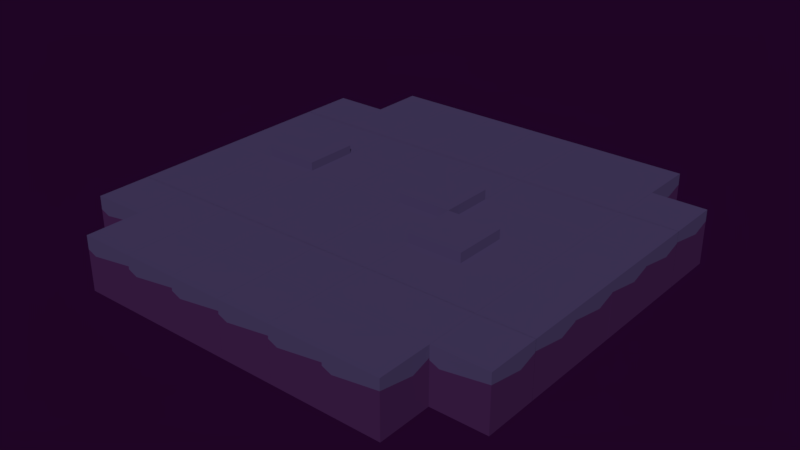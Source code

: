 # Source: base02.blend  (saved by Blender 2.79.0; exported with 4.5.12 LTS)
import bpy
from mathutils import Matrix  # noqa: F401  (used for matrix-valued properties, if any)

bpy.ops.wm.read_factory_settings(use_empty=True)
scene = bpy.context.scene
scene.name = 'Scene'

# ---- collections
col_collection_1 = bpy.data.collections.new('Collection 1'); scene.collection.children.link(col_collection_1)

# ---- materials (node trees are filled in below, after node groups)
mat_material_004 = bpy.data.materials.new('Material.004')
mat_material_004.alpha_threshold = 0.0
mat_material_004.use_transparent_shadow = False
mat_material_004.diffuse_color = (0.06742, 0.04818, 0.1282, 1.0)
mat_material_004.roughness = 0.5
mat_material_010 = bpy.data.materials.new('Material.010')
mat_material_010.alpha_threshold = 0.0
mat_material_010.use_transparent_shadow = False
mat_material_010.diffuse_color = (0.05397, 0.01536, 0.07323, 1.0)
mat_material_010.roughness = 0.5

# ---- material node trees

# ---- world
world_world_001 = bpy.data.worlds.new('World.001'); scene.world = world_world_001
world_world_001.color = (0.0134, 0.001575, 0.01811)
world_world_001.use_sun_shadow = False
world_world_001.sun_shadow_jitter_overblur = 0.0
world_world_001.cycles.sampling_method = 'MANUAL'
world_world_001.light_settings.ao_factor = 0.4154
world_world_001.light_settings.distance = 0.4

# ---- meshes
me_cube_081 = bpy.data.meshes.new('Cube.081')
me_cube_081.from_pydata([(-1.0, -1.0, -1.0), (-1.0, -1.0, 1.0), (-1.0, 1.0, -1.0), (-1.0, 1.0, 1.0), (1.0, -1.0, -1.0), (1.0, -1.0, 1.0), (1.0, 1.0, -1.0), (1.0, 1.0, 1.0), (-1.0, -1.0, 0.5037), (-1.0, 1.0, 0.5037), (1.0, 1.0, 0.5806), (1.0, -1.0, 0.6063), (-0.687, 1.0, -1.0), (-0.687, 1.0, 1.0), (-0.687, -1.0, -1.0), (-0.687, -1.0, 1.0), (-0.6679, -1.0, 0.3584), (-0.687, 1.0, 0.5037), (-1.0, 0.3288, -1.0), (-1.0, 0.3288, 1.0), (1.0, 0.3288, -1.0), (1.0, 0.3288, 1.0), (1.0, 0.3288, 0.3669), (-1.0, 0.3288, 0.5037), (-0.687, 0.3288, 1.0), (-0.687, 0.3288, -1.0)], [], [(23, 19, 3, 9), (17, 13, 7, 10), (22, 21, 5, 11), (16, 15, 1, 8), (25, 20, 4, 14), (24, 19, 1, 15), (14, 16, 8, 0), (20, 22, 11, 4), (12, 17, 10, 6), (18, 23, 9, 2), (2, 9, 17, 12), (4, 11, 16, 14), (21, 24, 15, 5), (18, 25, 14, 0), (11, 5, 15, 16), (9, 3, 13, 17), (2, 12, 25, 18), (7, 13, 24, 21), (0, 8, 23, 18), (6, 10, 22, 20), (13, 3, 19, 24), (12, 6, 20, 25), (10, 7, 21, 22), (8, 1, 19, 23)])
me_cube_081.polygons.foreach_set('material_index', [1, 1, 0, 0, 1, 0, 1, 1, 1, 1, 1, 1, 0, 1, 0, 1, 1, 0, 1, 1, 0, 1, 0, 1])
me_cube_081.materials.append(mat_material_004)
me_cube_081.materials.append(mat_material_010)
me_cube_081.use_remesh_preserve_volume = False
me_cube_081.use_remesh_preserve_attributes = False
me_cube_081.use_mirror_vertex_groups = False
me_cube_081.update()
me_cube_080 = bpy.data.meshes.new('Cube.080')
me_cube_080.from_pydata([(-1.0, -1.0, -1.0), (-1.0, -1.0, 1.0), (-1.0, 1.0, -1.0), (-1.0, 1.0, 1.0), (1.0, -1.0, -1.0), (1.0, -1.0, 1.0), (1.0, 1.0, -1.0), (1.0, 1.0, 1.0), (-1.0, -1.0, 0.5037), (-1.0, 1.0, 0.5037), (1.0, 1.0, 0.5806), (1.0, -1.0, 0.6063), (-0.687, 1.0, -1.0), (-0.687, 1.0, 1.0), (-0.687, -1.0, -1.0), (-0.687, -1.0, 1.0), (-0.6679, -1.0, 0.3584), (-0.687, 1.0, 0.5037), (-1.0, 0.3288, -1.0), (-1.0, 0.3288, 1.0), (1.0, 0.3288, -1.0), (1.0, 0.3288, 1.0), (1.0, 0.3288, 0.3669), (-1.0, 0.3288, 0.5037), (-0.687, 0.3288, 1.0), (-0.687, 0.3288, -1.0)], [], [(23, 19, 3, 9), (17, 13, 7, 10), (22, 21, 5, 11), (16, 15, 1, 8), (25, 20, 4, 14), (24, 19, 1, 15), (14, 16, 8, 0), (20, 22, 11, 4), (12, 17, 10, 6), (18, 23, 9, 2), (2, 9, 17, 12), (4, 11, 16, 14), (21, 24, 15, 5), (18, 25, 14, 0), (11, 5, 15, 16), (9, 3, 13, 17), (2, 12, 25, 18), (7, 13, 24, 21), (0, 8, 23, 18), (6, 10, 22, 20), (13, 3, 19, 24), (12, 6, 20, 25), (10, 7, 21, 22), (8, 1, 19, 23)])
me_cube_080.polygons.foreach_set('material_index', [1, 1, 0, 0, 1, 0, 1, 1, 1, 1, 1, 1, 0, 1, 0, 1, 1, 0, 1, 1, 0, 1, 0, 1])
me_cube_080.materials.append(mat_material_004)
me_cube_080.materials.append(mat_material_010)
me_cube_080.use_remesh_preserve_volume = False
me_cube_080.use_remesh_preserve_attributes = False
me_cube_080.use_mirror_vertex_groups = False
me_cube_080.update()
me_cube_079 = bpy.data.meshes.new('Cube.079')
me_cube_079.from_pydata([(-1.0, -1.0, -1.0), (-1.0, -1.0, 1.0), (-1.0, 1.0, -1.0), (-1.0, 1.0, 1.0), (1.0, -1.0, -1.0), (1.0, -1.0, 1.0), (1.0, 1.0, -1.0), (1.0, 1.0, 1.0), (-1.0, -1.0, 0.5037), (-1.0, 1.0, 0.5037), (1.0, 1.0, 0.5806), (1.0, -1.0, 0.6063), (-0.687, 1.0, -1.0), (-0.687, 1.0, 1.0), (-0.687, -1.0, -1.0), (-0.687, -1.0, 1.0), (-0.6679, -1.0, 0.3584), (-0.687, 1.0, 0.5037), (-1.0, 0.3288, -1.0), (-1.0, 0.3288, 1.0), (1.0, 0.3288, -1.0), (1.0, 0.3288, 1.0), (1.0, 0.3288, 0.3669), (-1.0, 0.3288, 0.5037), (-0.687, 0.3288, 1.0), (-0.687, 0.3288, -1.0)], [], [(23, 19, 3, 9), (17, 13, 7, 10), (22, 21, 5, 11), (16, 15, 1, 8), (25, 20, 4, 14), (24, 19, 1, 15), (14, 16, 8, 0), (20, 22, 11, 4), (12, 17, 10, 6), (18, 23, 9, 2), (2, 9, 17, 12), (4, 11, 16, 14), (21, 24, 15, 5), (18, 25, 14, 0), (11, 5, 15, 16), (9, 3, 13, 17), (2, 12, 25, 18), (7, 13, 24, 21), (0, 8, 23, 18), (6, 10, 22, 20), (13, 3, 19, 24), (12, 6, 20, 25), (10, 7, 21, 22), (8, 1, 19, 23)])
me_cube_079.polygons.foreach_set('material_index', [1, 1, 0, 0, 1, 0, 1, 1, 1, 1, 1, 1, 0, 1, 0, 1, 1, 0, 1, 1, 0, 1, 0, 1])
me_cube_079.materials.append(mat_material_004)
me_cube_079.materials.append(mat_material_010)
me_cube_079.use_remesh_preserve_volume = False
me_cube_079.use_remesh_preserve_attributes = False
me_cube_079.use_mirror_vertex_groups = False
me_cube_079.update()
me_cube_078 = bpy.data.meshes.new('Cube.078')
me_cube_078.from_pydata([(-1.0, -1.0, -1.0), (-1.0, -1.0, 1.0), (-1.0, 1.0, -1.0), (-1.0, 1.0, 1.0), (1.0, -1.0, -1.0), (1.0, -1.0, 1.0), (1.0, 1.0, -1.0), (1.0, 1.0, 1.0), (-1.0, -1.0, 0.5037), (-1.0, 1.0, 0.5037), (1.0, 1.0, 0.5806), (1.0, -1.0, 0.6063), (-0.687, 1.0, -1.0), (-0.687, 1.0, 1.0), (-0.687, -1.0, -1.0), (-0.687, -1.0, 1.0), (-0.6679, -1.0, 0.3584), (-0.687, 1.0, 0.5037), (-1.0, 0.3288, -1.0), (-1.0, 0.3288, 1.0), (1.0, 0.3288, -1.0), (1.0, 0.3288, 1.0), (1.0, 0.3288, 0.3669), (-1.0, 0.3288, 0.5037), (-0.687, 0.3288, 1.0), (-0.687, 0.3288, -1.0)], [], [(23, 19, 3, 9), (17, 13, 7, 10), (22, 21, 5, 11), (16, 15, 1, 8), (25, 20, 4, 14), (24, 19, 1, 15), (14, 16, 8, 0), (20, 22, 11, 4), (12, 17, 10, 6), (18, 23, 9, 2), (2, 9, 17, 12), (4, 11, 16, 14), (21, 24, 15, 5), (18, 25, 14, 0), (11, 5, 15, 16), (9, 3, 13, 17), (2, 12, 25, 18), (7, 13, 24, 21), (0, 8, 23, 18), (6, 10, 22, 20), (13, 3, 19, 24), (12, 6, 20, 25), (10, 7, 21, 22), (8, 1, 19, 23)])
me_cube_078.polygons.foreach_set('material_index', [1, 1, 0, 0, 1, 0, 1, 1, 1, 1, 1, 1, 0, 1, 0, 1, 1, 0, 1, 1, 0, 1, 0, 1])
me_cube_078.materials.append(mat_material_004)
me_cube_078.materials.append(mat_material_010)
me_cube_078.use_remesh_preserve_volume = False
me_cube_078.use_remesh_preserve_attributes = False
me_cube_078.use_mirror_vertex_groups = False
me_cube_078.update()
me_cube_077 = bpy.data.meshes.new('Cube.077')
me_cube_077.from_pydata([(-1.0, -1.0, -1.0), (-1.0, -1.0, 1.0), (-1.0, 1.0, -1.0), (-1.0, 1.0, 1.0), (1.0, -1.0, -1.0), (1.0, -1.0, 1.0), (1.0, 1.0, -1.0), (1.0, 1.0, 1.0), (-1.0, -1.0, 0.5037), (-1.0, 1.0, 0.5037), (1.0, 1.0, 0.5806), (1.0, -1.0, 0.6063), (-0.687, 1.0, -1.0), (-0.687, 1.0, 1.0), (-0.687, -1.0, -1.0), (-0.687, -1.0, 1.0), (-0.6679, -1.0, 0.3584), (-0.687, 1.0, 0.5037), (-1.0, 0.3288, -1.0), (-1.0, 0.3288, 1.0), (1.0, 0.3288, -1.0), (1.0, 0.3288, 1.0), (1.0, 0.3288, 0.3669), (-1.0, 0.3288, 0.5037), (-0.687, 0.3288, 1.0), (-0.687, 0.3288, -1.0)], [], [(23, 19, 3, 9), (17, 13, 7, 10), (22, 21, 5, 11), (16, 15, 1, 8), (25, 20, 4, 14), (24, 19, 1, 15), (14, 16, 8, 0), (20, 22, 11, 4), (12, 17, 10, 6), (18, 23, 9, 2), (2, 9, 17, 12), (4, 11, 16, 14), (21, 24, 15, 5), (18, 25, 14, 0), (11, 5, 15, 16), (9, 3, 13, 17), (2, 12, 25, 18), (7, 13, 24, 21), (0, 8, 23, 18), (6, 10, 22, 20), (13, 3, 19, 24), (12, 6, 20, 25), (10, 7, 21, 22), (8, 1, 19, 23)])
me_cube_077.polygons.foreach_set('material_index', [1, 1, 0, 0, 1, 0, 1, 1, 1, 1, 1, 1, 0, 1, 0, 1, 1, 0, 1, 1, 0, 1, 0, 1])
me_cube_077.materials.append(mat_material_004)
me_cube_077.materials.append(mat_material_010)
me_cube_077.use_remesh_preserve_volume = False
me_cube_077.use_remesh_preserve_attributes = False
me_cube_077.use_mirror_vertex_groups = False
me_cube_077.update()
me_cube_076 = bpy.data.meshes.new('Cube.076')
me_cube_076.from_pydata([(-1.0, -1.0, -1.0), (-1.0, -1.0, 1.0), (-1.0, 1.0, -1.0), (-1.0, 1.0, 1.0), (1.0, -1.0, -1.0), (1.0, -1.0, 1.0), (1.0, 1.0, -1.0), (1.0, 1.0, 1.0), (-1.0, -1.0, 0.5037), (-1.0, 1.0, 0.5037), (1.0, 1.0, 0.5806), (1.0, -1.0, 0.6063), (-0.687, 1.0, -1.0), (-0.687, 1.0, 1.0), (-0.687, -1.0, -1.0), (-0.687, -1.0, 1.0), (-0.6679, -1.0, 0.3584), (-0.687, 1.0, 0.5037), (-1.0, 0.3288, -1.0), (-1.0, 0.3288, 1.0), (1.0, 0.3288, -1.0), (1.0, 0.3288, 1.0), (1.0, 0.3288, 0.3669), (-1.0, 0.3288, 0.5037), (-0.687, 0.3288, 1.0), (-0.687, 0.3288, -1.0)], [], [(23, 19, 3, 9), (17, 13, 7, 10), (22, 21, 5, 11), (16, 15, 1, 8), (25, 20, 4, 14), (24, 19, 1, 15), (14, 16, 8, 0), (20, 22, 11, 4), (12, 17, 10, 6), (18, 23, 9, 2), (2, 9, 17, 12), (4, 11, 16, 14), (21, 24, 15, 5), (18, 25, 14, 0), (11, 5, 15, 16), (9, 3, 13, 17), (2, 12, 25, 18), (7, 13, 24, 21), (0, 8, 23, 18), (6, 10, 22, 20), (13, 3, 19, 24), (12, 6, 20, 25), (10, 7, 21, 22), (8, 1, 19, 23)])
me_cube_076.polygons.foreach_set('material_index', [1, 1, 0, 0, 1, 0, 1, 1, 1, 1, 1, 1, 0, 1, 0, 1, 1, 0, 1, 1, 0, 1, 0, 1])
me_cube_076.materials.append(mat_material_004)
me_cube_076.materials.append(mat_material_010)
me_cube_076.use_remesh_preserve_volume = False
me_cube_076.use_remesh_preserve_attributes = False
me_cube_076.use_mirror_vertex_groups = False
me_cube_076.update()
me_cube_075 = bpy.data.meshes.new('Cube.075')
me_cube_075.from_pydata([(-1.0, -1.0, -1.0), (-1.0, -1.0, 1.0), (-1.0, 1.0, -1.0), (-1.0, 1.0, 1.0), (1.0, -1.0, -1.0), (1.0, -1.0, 1.0), (1.0, 1.0, -1.0), (1.0, 1.0, 1.0), (-1.0, -1.0, 0.5037), (-1.0, 1.0, 0.5037), (1.0, 1.0, 0.5806), (1.0, -1.0, 0.6063), (-0.687, 1.0, -1.0), (-0.687, 1.0, 1.0), (-0.687, -1.0, -1.0), (-0.687, -1.0, 1.0), (-0.6679, -1.0, 0.3584), (-0.687, 1.0, 0.5037), (-1.0, 0.3288, -1.0), (-1.0, 0.3288, 1.0), (1.0, 0.3288, -1.0), (1.0, 0.3288, 1.0), (1.0, 0.3288, 0.3669), (-1.0, 0.3288, 0.5037), (-0.687, 0.3288, 1.0), (-0.687, 0.3288, -1.0)], [], [(23, 19, 3, 9), (17, 13, 7, 10), (22, 21, 5, 11), (16, 15, 1, 8), (25, 20, 4, 14), (24, 19, 1, 15), (14, 16, 8, 0), (20, 22, 11, 4), (12, 17, 10, 6), (18, 23, 9, 2), (2, 9, 17, 12), (4, 11, 16, 14), (21, 24, 15, 5), (18, 25, 14, 0), (11, 5, 15, 16), (9, 3, 13, 17), (2, 12, 25, 18), (7, 13, 24, 21), (0, 8, 23, 18), (6, 10, 22, 20), (13, 3, 19, 24), (12, 6, 20, 25), (10, 7, 21, 22), (8, 1, 19, 23)])
me_cube_075.polygons.foreach_set('material_index', [1, 1, 0, 0, 1, 0, 1, 1, 1, 1, 1, 1, 0, 1, 0, 1, 1, 0, 1, 1, 0, 1, 0, 1])
me_cube_075.materials.append(mat_material_004)
me_cube_075.materials.append(mat_material_010)
me_cube_075.use_remesh_preserve_volume = False
me_cube_075.use_remesh_preserve_attributes = False
me_cube_075.use_mirror_vertex_groups = False
me_cube_075.update()
me_cube_074 = bpy.data.meshes.new('Cube.074')
me_cube_074.from_pydata([(-1.0, -1.0, -1.0), (-1.0, -1.0, 1.0), (-1.0, 1.0, -1.0), (-1.0, 1.0, 1.0), (1.0, -1.0, -1.0), (1.0, -1.0, 1.0), (1.0, 1.0, -1.0), (1.0, 1.0, 1.0), (-1.0, -1.0, 0.5037), (-1.0, 1.0, 0.5037), (1.0, 1.0, 0.5806), (1.0, -1.0, 0.6063), (-0.687, 1.0, -1.0), (-0.687, 1.0, 1.0), (-0.687, -1.0, -1.0), (-0.687, -1.0, 1.0), (-0.6679, -1.0, 0.3584), (-0.687, 1.0, 0.5037), (-1.0, 0.3288, -1.0), (-1.0, 0.3288, 1.0), (1.0, 0.3288, -1.0), (1.0, 0.3288, 1.0), (1.0, 0.3288, 0.3669), (-1.0, 0.3288, 0.5037), (-0.687, 0.3288, 1.0), (-0.687, 0.3288, -1.0)], [], [(23, 19, 3, 9), (17, 13, 7, 10), (22, 21, 5, 11), (16, 15, 1, 8), (25, 20, 4, 14), (24, 19, 1, 15), (14, 16, 8, 0), (20, 22, 11, 4), (12, 17, 10, 6), (18, 23, 9, 2), (2, 9, 17, 12), (4, 11, 16, 14), (21, 24, 15, 5), (18, 25, 14, 0), (11, 5, 15, 16), (9, 3, 13, 17), (2, 12, 25, 18), (7, 13, 24, 21), (0, 8, 23, 18), (6, 10, 22, 20), (13, 3, 19, 24), (12, 6, 20, 25), (10, 7, 21, 22), (8, 1, 19, 23)])
me_cube_074.polygons.foreach_set('material_index', [1, 1, 0, 0, 1, 0, 1, 1, 1, 1, 1, 1, 0, 1, 0, 1, 1, 0, 1, 1, 0, 1, 0, 1])
me_cube_074.materials.append(mat_material_004)
me_cube_074.materials.append(mat_material_010)
me_cube_074.use_remesh_preserve_volume = False
me_cube_074.use_remesh_preserve_attributes = False
me_cube_074.use_mirror_vertex_groups = False
me_cube_074.update()
me_cube_073 = bpy.data.meshes.new('Cube.073')
me_cube_073.from_pydata([(-1.0, -1.0, -1.0), (-1.0, -1.0, 1.0), (-1.0, 1.0, -1.0), (-1.0, 1.0, 1.0), (1.0, -1.0, -1.0), (1.0, -1.0, 1.0), (1.0, 1.0, -1.0), (1.0, 1.0, 1.0), (-1.0, -1.0, 0.5037), (-1.0, 1.0, 0.5037), (1.0, 1.0, 0.5806), (1.0, -1.0, 0.6063), (-0.687, 1.0, -1.0), (-0.687, 1.0, 1.0), (-0.687, -1.0, -1.0), (-0.687, -1.0, 1.0), (-0.6679, -1.0, 0.3584), (-0.687, 1.0, 0.5037), (-1.0, 0.3288, -1.0), (-1.0, 0.3288, 1.0), (1.0, 0.3288, -1.0), (1.0, 0.3288, 1.0), (1.0, 0.3288, 0.3669), (-1.0, 0.3288, 0.5037), (-0.687, 0.3288, 1.0), (-0.687, 0.3288, -1.0)], [], [(23, 19, 3, 9), (17, 13, 7, 10), (22, 21, 5, 11), (16, 15, 1, 8), (25, 20, 4, 14), (24, 19, 1, 15), (14, 16, 8, 0), (20, 22, 11, 4), (12, 17, 10, 6), (18, 23, 9, 2), (2, 9, 17, 12), (4, 11, 16, 14), (21, 24, 15, 5), (18, 25, 14, 0), (11, 5, 15, 16), (9, 3, 13, 17), (2, 12, 25, 18), (7, 13, 24, 21), (0, 8, 23, 18), (6, 10, 22, 20), (13, 3, 19, 24), (12, 6, 20, 25), (10, 7, 21, 22), (8, 1, 19, 23)])
me_cube_073.polygons.foreach_set('material_index', [1, 1, 0, 0, 1, 0, 1, 1, 1, 1, 1, 1, 0, 1, 0, 1, 1, 0, 1, 1, 0, 1, 0, 1])
me_cube_073.materials.append(mat_material_004)
me_cube_073.materials.append(mat_material_010)
me_cube_073.use_remesh_preserve_volume = False
me_cube_073.use_remesh_preserve_attributes = False
me_cube_073.use_mirror_vertex_groups = False
me_cube_073.update()
me_cube_072 = bpy.data.meshes.new('Cube.072')
me_cube_072.from_pydata([(-1.0, -1.0, -1.0), (-1.0, -1.0, 1.0), (-1.0, 1.0, -1.0), (-1.0, 1.0, 1.0), (1.0, -1.0, -1.0), (1.0, -1.0, 1.0), (1.0, 1.0, -1.0), (1.0, 1.0, 1.0), (-1.0, -1.0, 0.5037), (-1.0, 1.0, 0.5037), (1.0, 1.0, 0.5806), (1.0, -1.0, 0.6063), (-0.687, 1.0, -1.0), (-0.687, 1.0, 1.0), (-0.687, -1.0, -1.0), (-0.687, -1.0, 1.0), (-0.6679, -1.0, 0.3584), (-0.687, 1.0, 0.5037), (-1.0, 0.3288, -1.0), (-1.0, 0.3288, 1.0), (1.0, 0.3288, -1.0), (1.0, 0.3288, 1.0), (1.0, 0.3288, 0.3669), (-1.0, 0.3288, 0.5037), (-0.687, 0.3288, 1.0), (-0.687, 0.3288, -1.0)], [], [(23, 19, 3, 9), (17, 13, 7, 10), (22, 21, 5, 11), (16, 15, 1, 8), (25, 20, 4, 14), (24, 19, 1, 15), (14, 16, 8, 0), (20, 22, 11, 4), (12, 17, 10, 6), (18, 23, 9, 2), (2, 9, 17, 12), (4, 11, 16, 14), (21, 24, 15, 5), (18, 25, 14, 0), (11, 5, 15, 16), (9, 3, 13, 17), (2, 12, 25, 18), (7, 13, 24, 21), (0, 8, 23, 18), (6, 10, 22, 20), (13, 3, 19, 24), (12, 6, 20, 25), (10, 7, 21, 22), (8, 1, 19, 23)])
me_cube_072.polygons.foreach_set('material_index', [1, 1, 0, 0, 1, 0, 1, 1, 1, 1, 1, 1, 0, 1, 0, 1, 1, 0, 1, 1, 0, 1, 0, 1])
me_cube_072.materials.append(mat_material_004)
me_cube_072.materials.append(mat_material_010)
me_cube_072.use_remesh_preserve_volume = False
me_cube_072.use_remesh_preserve_attributes = False
me_cube_072.use_mirror_vertex_groups = False
me_cube_072.update()
me_cube_071 = bpy.data.meshes.new('Cube.071')
me_cube_071.from_pydata([(-1.0, -1.0, -1.0), (-1.0, -1.0, 1.0), (-1.0, 1.0, -1.0), (-1.0, 1.0, 1.0), (1.0, -1.0, -1.0), (1.0, -1.0, 1.0), (1.0, 1.0, -1.0), (1.0, 1.0, 1.0), (-1.0, -1.0, 0.5037), (-1.0, 1.0, 0.5037), (1.0, 1.0, 0.5806), (1.0, -1.0, 0.6063), (-0.687, 1.0, -1.0), (-0.687, 1.0, 1.0), (-0.687, -1.0, -1.0), (-0.687, -1.0, 1.0), (-0.6679, -1.0, 0.3584), (-0.687, 1.0, 0.5037), (-1.0, 0.3288, -1.0), (-1.0, 0.3288, 1.0), (1.0, 0.3288, -1.0), (1.0, 0.3288, 1.0), (1.0, 0.3288, 0.3669), (-1.0, 0.3288, 0.5037), (-0.687, 0.3288, 1.0), (-0.687, 0.3288, -1.0)], [], [(23, 19, 3, 9), (17, 13, 7, 10), (22, 21, 5, 11), (16, 15, 1, 8), (25, 20, 4, 14), (24, 19, 1, 15), (14, 16, 8, 0), (20, 22, 11, 4), (12, 17, 10, 6), (18, 23, 9, 2), (2, 9, 17, 12), (4, 11, 16, 14), (21, 24, 15, 5), (18, 25, 14, 0), (11, 5, 15, 16), (9, 3, 13, 17), (2, 12, 25, 18), (7, 13, 24, 21), (0, 8, 23, 18), (6, 10, 22, 20), (13, 3, 19, 24), (12, 6, 20, 25), (10, 7, 21, 22), (8, 1, 19, 23)])
me_cube_071.polygons.foreach_set('material_index', [1, 1, 0, 0, 1, 0, 1, 1, 1, 1, 1, 1, 0, 1, 0, 1, 1, 0, 1, 1, 0, 1, 0, 1])
me_cube_071.materials.append(mat_material_004)
me_cube_071.materials.append(mat_material_010)
me_cube_071.use_remesh_preserve_volume = False
me_cube_071.use_remesh_preserve_attributes = False
me_cube_071.use_mirror_vertex_groups = False
me_cube_071.update()
me_cube_070 = bpy.data.meshes.new('Cube.070')
me_cube_070.from_pydata([(-1.0, -1.0, -1.0), (-1.0, -1.0, 1.0), (-1.0, 1.0, -1.0), (-1.0, 1.0, 1.0), (1.0, -1.0, -1.0), (1.0, -1.0, 1.0), (1.0, 1.0, -1.0), (1.0, 1.0, 1.0), (-1.0, -1.0, 0.5037), (-1.0, 1.0, 0.5037), (1.0, 1.0, 0.5806), (1.0, -1.0, 0.6063), (-0.687, 1.0, -1.0), (-0.687, 1.0, 1.0), (-0.687, -1.0, -1.0), (-0.687, -1.0, 1.0), (-0.6679, -1.0, 0.3584), (-0.687, 1.0, 0.5037), (-1.0, 0.3288, -1.0), (-1.0, 0.3288, 1.0), (1.0, 0.3288, -1.0), (1.0, 0.3288, 1.0), (1.0, 0.3288, 0.3669), (-1.0, 0.3288, 0.5037), (-0.687, 0.3288, 1.0), (-0.687, 0.3288, -1.0)], [], [(23, 19, 3, 9), (17, 13, 7, 10), (22, 21, 5, 11), (16, 15, 1, 8), (25, 20, 4, 14), (24, 19, 1, 15), (14, 16, 8, 0), (20, 22, 11, 4), (12, 17, 10, 6), (18, 23, 9, 2), (2, 9, 17, 12), (4, 11, 16, 14), (21, 24, 15, 5), (18, 25, 14, 0), (11, 5, 15, 16), (9, 3, 13, 17), (2, 12, 25, 18), (7, 13, 24, 21), (0, 8, 23, 18), (6, 10, 22, 20), (13, 3, 19, 24), (12, 6, 20, 25), (10, 7, 21, 22), (8, 1, 19, 23)])
me_cube_070.polygons.foreach_set('material_index', [1, 1, 0, 0, 1, 0, 1, 1, 1, 1, 1, 1, 0, 1, 0, 1, 1, 0, 1, 1, 0, 1, 0, 1])
me_cube_070.materials.append(mat_material_004)
me_cube_070.materials.append(mat_material_010)
me_cube_070.use_remesh_preserve_volume = False
me_cube_070.use_remesh_preserve_attributes = False
me_cube_070.use_mirror_vertex_groups = False
me_cube_070.update()
me_cube_069 = bpy.data.meshes.new('Cube.069')
me_cube_069.from_pydata([(-1.0, -1.0, -1.0), (-1.0, -1.0, 1.0), (-1.0, 1.0, -1.0), (-1.0, 1.0, 1.0), (1.0, -1.0, -1.0), (1.0, -1.0, 1.0), (1.0, 1.0, -1.0), (1.0, 1.0, 1.0), (-1.0, -1.0, 0.5037), (-1.0, 1.0, 0.5037), (1.0, 1.0, 0.5806), (1.0, -1.0, 0.6063), (-0.687, 1.0, -1.0), (-0.687, 1.0, 1.0), (-0.687, -1.0, -1.0), (-0.687, -1.0, 1.0), (-0.6679, -1.0, 0.3584), (-0.687, 1.0, 0.5037), (-1.0, 0.3288, -1.0), (-1.0, 0.3288, 1.0), (1.0, 0.3288, -1.0), (1.0, 0.3288, 1.0), (1.0, 0.3288, 0.3669), (-1.0, 0.3288, 0.5037), (-0.687, 0.3288, 1.0), (-0.687, 0.3288, -1.0)], [], [(23, 19, 3, 9), (17, 13, 7, 10), (22, 21, 5, 11), (16, 15, 1, 8), (25, 20, 4, 14), (24, 19, 1, 15), (14, 16, 8, 0), (20, 22, 11, 4), (12, 17, 10, 6), (18, 23, 9, 2), (2, 9, 17, 12), (4, 11, 16, 14), (21, 24, 15, 5), (18, 25, 14, 0), (11, 5, 15, 16), (9, 3, 13, 17), (2, 12, 25, 18), (7, 13, 24, 21), (0, 8, 23, 18), (6, 10, 22, 20), (13, 3, 19, 24), (12, 6, 20, 25), (10, 7, 21, 22), (8, 1, 19, 23)])
me_cube_069.polygons.foreach_set('material_index', [1, 1, 0, 0, 1, 0, 1, 1, 1, 1, 1, 1, 0, 1, 0, 1, 1, 0, 1, 1, 0, 1, 0, 1])
me_cube_069.materials.append(mat_material_004)
me_cube_069.materials.append(mat_material_010)
me_cube_069.use_remesh_preserve_volume = False
me_cube_069.use_remesh_preserve_attributes = False
me_cube_069.use_mirror_vertex_groups = False
me_cube_069.update()
me_cube_068 = bpy.data.meshes.new('Cube.068')
me_cube_068.from_pydata([(-1.0, -1.0, -1.0), (-1.0, -1.0, 1.0), (-1.0, 1.0, -1.0), (-1.0, 1.0, 1.0), (1.0, -1.0, -1.0), (1.0, -1.0, 1.0), (1.0, 1.0, -1.0), (1.0, 1.0, 1.0), (-1.0, -1.0, 0.5037), (-1.0, 1.0, 0.5037), (1.0, 1.0, 0.5806), (1.0, -1.0, 0.6063), (-0.687, 1.0, -1.0), (-0.687, 1.0, 1.0), (-0.687, -1.0, -1.0), (-0.687, -1.0, 1.0), (-0.6679, -1.0, 0.3584), (-0.687, 1.0, 0.5037), (-1.0, 0.3288, -1.0), (-1.0, 0.3288, 1.0), (1.0, 0.3288, -1.0), (1.0, 0.3288, 1.0), (1.0, 0.3288, 0.3669), (-1.0, 0.3288, 0.5037), (-0.687, 0.3288, 1.0), (-0.687, 0.3288, -1.0)], [], [(23, 19, 3, 9), (17, 13, 7, 10), (22, 21, 5, 11), (16, 15, 1, 8), (25, 20, 4, 14), (24, 19, 1, 15), (14, 16, 8, 0), (20, 22, 11, 4), (12, 17, 10, 6), (18, 23, 9, 2), (2, 9, 17, 12), (4, 11, 16, 14), (21, 24, 15, 5), (18, 25, 14, 0), (11, 5, 15, 16), (9, 3, 13, 17), (2, 12, 25, 18), (7, 13, 24, 21), (0, 8, 23, 18), (6, 10, 22, 20), (13, 3, 19, 24), (12, 6, 20, 25), (10, 7, 21, 22), (8, 1, 19, 23)])
me_cube_068.polygons.foreach_set('material_index', [1, 1, 0, 0, 1, 0, 1, 1, 1, 1, 1, 1, 0, 1, 0, 1, 1, 0, 1, 1, 0, 1, 0, 1])
me_cube_068.materials.append(mat_material_004)
me_cube_068.materials.append(mat_material_010)
me_cube_068.use_remesh_preserve_volume = False
me_cube_068.use_remesh_preserve_attributes = False
me_cube_068.use_mirror_vertex_groups = False
me_cube_068.update()
me_cube_067 = bpy.data.meshes.new('Cube.067')
me_cube_067.from_pydata([(-1.0, -1.0, -1.0), (-1.0, -1.0, 1.0), (-1.0, 1.0, -1.0), (-1.0, 1.0, 1.0), (1.0, -1.0, -1.0), (1.0, -1.0, 1.0), (1.0, 1.0, -1.0), (1.0, 1.0, 1.0), (-1.0, -1.0, 0.5037), (-1.0, 1.0, 0.5037), (1.0, 1.0, 0.5806), (1.0, -1.0, 0.6063), (-0.687, 1.0, -1.0), (-0.687, 1.0, 1.0), (-0.687, -1.0, -1.0), (-0.687, -1.0, 1.0), (-0.6679, -1.0, 0.3584), (-0.687, 1.0, 0.5037), (-1.0, 0.3288, -1.0), (-1.0, 0.3288, 1.0), (1.0, 0.3288, -1.0), (1.0, 0.3288, 1.0), (1.0, 0.3288, 0.3669), (-1.0, 0.3288, 0.5037), (-0.687, 0.3288, 1.0), (-0.687, 0.3288, -1.0)], [], [(23, 19, 3, 9), (17, 13, 7, 10), (22, 21, 5, 11), (16, 15, 1, 8), (25, 20, 4, 14), (24, 19, 1, 15), (14, 16, 8, 0), (20, 22, 11, 4), (12, 17, 10, 6), (18, 23, 9, 2), (2, 9, 17, 12), (4, 11, 16, 14), (21, 24, 15, 5), (18, 25, 14, 0), (11, 5, 15, 16), (9, 3, 13, 17), (2, 12, 25, 18), (7, 13, 24, 21), (0, 8, 23, 18), (6, 10, 22, 20), (13, 3, 19, 24), (12, 6, 20, 25), (10, 7, 21, 22), (8, 1, 19, 23)])
me_cube_067.polygons.foreach_set('material_index', [1, 1, 0, 0, 1, 0, 1, 1, 1, 1, 1, 1, 0, 1, 0, 1, 1, 0, 1, 1, 0, 1, 0, 1])
me_cube_067.materials.append(mat_material_004)
me_cube_067.materials.append(mat_material_010)
me_cube_067.use_remesh_preserve_volume = False
me_cube_067.use_remesh_preserve_attributes = False
me_cube_067.use_mirror_vertex_groups = False
me_cube_067.update()
me_cube_066 = bpy.data.meshes.new('Cube.066')
me_cube_066.from_pydata([(-1.0, -1.0, -1.0), (-1.0, -1.0, 1.0), (-1.0, 1.0, -1.0), (-1.0, 1.0, 1.0), (1.0, -1.0, -1.0), (1.0, -1.0, 1.0), (1.0, 1.0, -1.0), (1.0, 1.0, 1.0), (-1.0, -1.0, 0.5037), (-1.0, 1.0, 0.5037), (1.0, 1.0, 0.5806), (1.0, -1.0, 0.6063), (-0.687, 1.0, -1.0), (-0.687, 1.0, 1.0), (-0.687, -1.0, -1.0), (-0.687, -1.0, 1.0), (-0.6679, -1.0, 0.3584), (-0.687, 1.0, 0.5037), (-1.0, 0.3288, -1.0), (-1.0, 0.3288, 1.0), (1.0, 0.3288, -1.0), (1.0, 0.3288, 1.0), (1.0, 0.3288, 0.3669), (-1.0, 0.3288, 0.5037), (-0.687, 0.3288, 1.0), (-0.687, 0.3288, -1.0)], [], [(23, 19, 3, 9), (17, 13, 7, 10), (22, 21, 5, 11), (16, 15, 1, 8), (25, 20, 4, 14), (24, 19, 1, 15), (14, 16, 8, 0), (20, 22, 11, 4), (12, 17, 10, 6), (18, 23, 9, 2), (2, 9, 17, 12), (4, 11, 16, 14), (21, 24, 15, 5), (18, 25, 14, 0), (11, 5, 15, 16), (9, 3, 13, 17), (2, 12, 25, 18), (7, 13, 24, 21), (0, 8, 23, 18), (6, 10, 22, 20), (13, 3, 19, 24), (12, 6, 20, 25), (10, 7, 21, 22), (8, 1, 19, 23)])
me_cube_066.polygons.foreach_set('material_index', [1, 1, 0, 0, 1, 0, 1, 1, 1, 1, 1, 1, 0, 1, 0, 1, 1, 0, 1, 1, 0, 1, 0, 1])
me_cube_066.materials.append(mat_material_004)
me_cube_066.materials.append(mat_material_010)
me_cube_066.use_remesh_preserve_volume = False
me_cube_066.use_remesh_preserve_attributes = False
me_cube_066.use_mirror_vertex_groups = False
me_cube_066.update()
me_cube_065 = bpy.data.meshes.new('Cube.065')
me_cube_065.from_pydata([(-1.0, -1.0, -1.0), (-1.0, -1.0, 1.0), (-1.0, 1.0, -1.0), (-1.0, 1.0, 1.0), (1.0, -1.0, -1.0), (1.0, -1.0, 1.0), (1.0, 1.0, -1.0), (1.0, 1.0, 1.0), (-1.0, -1.0, 0.5037), (-1.0, 1.0, 0.5037), (1.0, 1.0, 0.5806), (1.0, -1.0, 0.6063), (-0.687, 1.0, -1.0), (-0.687, 1.0, 1.0), (-0.687, -1.0, -1.0), (-0.687, -1.0, 1.0), (-0.6679, -1.0, 0.3584), (-0.687, 1.0, 0.5037), (-1.0, 0.3288, -1.0), (-1.0, 0.3288, 1.0), (1.0, 0.3288, -1.0), (1.0, 0.3288, 1.0), (1.0, 0.3288, 0.3669), (-1.0, 0.3288, 0.5037), (-0.687, 0.3288, 1.0), (-0.687, 0.3288, -1.0)], [], [(23, 19, 3, 9), (17, 13, 7, 10), (22, 21, 5, 11), (16, 15, 1, 8), (25, 20, 4, 14), (24, 19, 1, 15), (14, 16, 8, 0), (20, 22, 11, 4), (12, 17, 10, 6), (18, 23, 9, 2), (2, 9, 17, 12), (4, 11, 16, 14), (21, 24, 15, 5), (18, 25, 14, 0), (11, 5, 15, 16), (9, 3, 13, 17), (2, 12, 25, 18), (7, 13, 24, 21), (0, 8, 23, 18), (6, 10, 22, 20), (13, 3, 19, 24), (12, 6, 20, 25), (10, 7, 21, 22), (8, 1, 19, 23)])
me_cube_065.polygons.foreach_set('material_index', [1, 1, 0, 0, 1, 0, 1, 1, 1, 1, 1, 1, 0, 1, 0, 1, 1, 0, 1, 1, 0, 1, 0, 1])
me_cube_065.materials.append(mat_material_004)
me_cube_065.materials.append(mat_material_010)
me_cube_065.use_remesh_preserve_volume = False
me_cube_065.use_remesh_preserve_attributes = False
me_cube_065.use_mirror_vertex_groups = False
me_cube_065.update()
me_cube_064 = bpy.data.meshes.new('Cube.064')
me_cube_064.from_pydata([(-1.0, -1.0, -1.0), (-1.0, -1.0, 1.0), (-1.0, 1.0, -1.0), (-1.0, 1.0, 1.0), (1.0, -1.0, -1.0), (1.0, -1.0, 1.0), (1.0, 1.0, -1.0), (1.0, 1.0, 1.0), (-1.0, -1.0, 0.5037), (-1.0, 1.0, 0.5037), (1.0, 1.0, 0.5806), (1.0, -1.0, 0.6063), (-0.687, 1.0, -1.0), (-0.687, 1.0, 1.0), (-0.687, -1.0, -1.0), (-0.687, -1.0, 1.0), (-0.6679, -1.0, 0.3584), (-0.687, 1.0, 0.5037), (-1.0, 0.3288, -1.0), (-1.0, 0.3288, 1.0), (1.0, 0.3288, -1.0), (1.0, 0.3288, 1.0), (1.0, 0.3288, 0.3669), (-1.0, 0.3288, 0.5037), (-0.687, 0.3288, 1.0), (-0.687, 0.3288, -1.0)], [], [(23, 19, 3, 9), (17, 13, 7, 10), (22, 21, 5, 11), (16, 15, 1, 8), (25, 20, 4, 14), (24, 19, 1, 15), (14, 16, 8, 0), (20, 22, 11, 4), (12, 17, 10, 6), (18, 23, 9, 2), (2, 9, 17, 12), (4, 11, 16, 14), (21, 24, 15, 5), (18, 25, 14, 0), (11, 5, 15, 16), (9, 3, 13, 17), (2, 12, 25, 18), (7, 13, 24, 21), (0, 8, 23, 18), (6, 10, 22, 20), (13, 3, 19, 24), (12, 6, 20, 25), (10, 7, 21, 22), (8, 1, 19, 23)])
me_cube_064.polygons.foreach_set('material_index', [1, 1, 0, 0, 1, 0, 1, 1, 1, 1, 1, 1, 0, 1, 0, 1, 1, 0, 1, 1, 0, 1, 0, 1])
me_cube_064.materials.append(mat_material_004)
me_cube_064.materials.append(mat_material_010)
me_cube_064.use_remesh_preserve_volume = False
me_cube_064.use_remesh_preserve_attributes = False
me_cube_064.use_mirror_vertex_groups = False
me_cube_064.update()
me_cube_063 = bpy.data.meshes.new('Cube.063')
me_cube_063.from_pydata([(-1.0, -1.0, -1.0), (-1.0, -1.0, 1.0), (-1.0, 1.0, -1.0), (-1.0, 1.0, 1.0), (1.0, -1.0, -1.0), (1.0, -1.0, 1.0), (1.0, 1.0, -1.0), (1.0, 1.0, 1.0), (-1.0, -1.0, 0.5037), (-1.0, 1.0, 0.5037), (1.0, 1.0, 0.5806), (1.0, -1.0, 0.6063), (-0.687, 1.0, -1.0), (-0.687, 1.0, 1.0), (-0.687, -1.0, -1.0), (-0.687, -1.0, 1.0), (-0.6679, -1.0, 0.3584), (-0.687, 1.0, 0.5037), (-1.0, 0.3288, -1.0), (-1.0, 0.3288, 1.0), (1.0, 0.3288, -1.0), (1.0, 0.3288, 1.0), (1.0, 0.3288, 0.3669), (-1.0, 0.3288, 0.5037), (-0.687, 0.3288, 1.0), (-0.687, 0.3288, -1.0)], [], [(23, 19, 3, 9), (17, 13, 7, 10), (22, 21, 5, 11), (16, 15, 1, 8), (25, 20, 4, 14), (24, 19, 1, 15), (14, 16, 8, 0), (20, 22, 11, 4), (12, 17, 10, 6), (18, 23, 9, 2), (2, 9, 17, 12), (4, 11, 16, 14), (21, 24, 15, 5), (18, 25, 14, 0), (11, 5, 15, 16), (9, 3, 13, 17), (2, 12, 25, 18), (7, 13, 24, 21), (0, 8, 23, 18), (6, 10, 22, 20), (13, 3, 19, 24), (12, 6, 20, 25), (10, 7, 21, 22), (8, 1, 19, 23)])
me_cube_063.polygons.foreach_set('material_index', [1, 1, 0, 0, 1, 0, 1, 1, 1, 1, 1, 1, 0, 1, 0, 1, 1, 0, 1, 1, 0, 1, 0, 1])
me_cube_063.materials.append(mat_material_004)
me_cube_063.materials.append(mat_material_010)
me_cube_063.use_remesh_preserve_volume = False
me_cube_063.use_remesh_preserve_attributes = False
me_cube_063.use_mirror_vertex_groups = False
me_cube_063.update()
me_cube_062 = bpy.data.meshes.new('Cube.062')
me_cube_062.from_pydata([(-1.0, -1.0, -1.0), (-1.0, -1.0, 1.0), (-1.0, 1.0, -1.0), (-1.0, 1.0, 1.0), (1.0, -1.0, -1.0), (1.0, -1.0, 1.0), (1.0, 1.0, -1.0), (1.0, 1.0, 1.0), (-1.0, -1.0, 0.5037), (-1.0, 1.0, 0.5037), (1.0, 1.0, 0.5806), (1.0, -1.0, 0.6063), (-0.687, 1.0, -1.0), (-0.687, 1.0, 1.0), (-0.687, -1.0, -1.0), (-0.687, -1.0, 1.0), (-0.6679, -1.0, 0.3584), (-0.687, 1.0, 0.5037), (-1.0, 0.3288, -1.0), (-1.0, 0.3288, 1.0), (1.0, 0.3288, -1.0), (1.0, 0.3288, 1.0), (1.0, 0.3288, 0.3669), (-1.0, 0.3288, 0.5037), (-0.687, 0.3288, 1.0), (-0.687, 0.3288, -1.0)], [], [(23, 19, 3, 9), (17, 13, 7, 10), (22, 21, 5, 11), (16, 15, 1, 8), (25, 20, 4, 14), (24, 19, 1, 15), (14, 16, 8, 0), (20, 22, 11, 4), (12, 17, 10, 6), (18, 23, 9, 2), (2, 9, 17, 12), (4, 11, 16, 14), (21, 24, 15, 5), (18, 25, 14, 0), (11, 5, 15, 16), (9, 3, 13, 17), (2, 12, 25, 18), (7, 13, 24, 21), (0, 8, 23, 18), (6, 10, 22, 20), (13, 3, 19, 24), (12, 6, 20, 25), (10, 7, 21, 22), (8, 1, 19, 23)])
me_cube_062.polygons.foreach_set('material_index', [1, 1, 0, 0, 1, 0, 1, 1, 1, 1, 1, 1, 0, 1, 0, 1, 1, 0, 1, 1, 0, 1, 0, 1])
me_cube_062.materials.append(mat_material_004)
me_cube_062.materials.append(mat_material_010)
me_cube_062.use_remesh_preserve_volume = False
me_cube_062.use_remesh_preserve_attributes = False
me_cube_062.use_mirror_vertex_groups = False
me_cube_062.update()
me_cube_061 = bpy.data.meshes.new('Cube.061')
me_cube_061.from_pydata([(-1.0, -1.0, -1.0), (-1.0, -1.0, 1.0), (-1.0, 1.0, -1.0), (-1.0, 1.0, 1.0), (1.0, -1.0, -1.0), (1.0, -1.0, 1.0), (1.0, 1.0, -1.0), (1.0, 1.0, 1.0), (-1.0, -1.0, 0.5037), (-1.0, 1.0, 0.5037), (1.0, 1.0, 0.5806), (1.0, -1.0, 0.6063), (-0.687, 1.0, -1.0), (-0.687, 1.0, 1.0), (-0.687, -1.0, -1.0), (-0.687, -1.0, 1.0), (-0.6679, -1.0, 0.3584), (-0.687, 1.0, 0.5037), (-1.0, 0.3288, -1.0), (-1.0, 0.3288, 1.0), (1.0, 0.3288, -1.0), (1.0, 0.3288, 1.0), (1.0, 0.3288, 0.3669), (-1.0, 0.3288, 0.5037), (-0.687, 0.3288, 1.0), (-0.687, 0.3288, -1.0)], [], [(23, 19, 3, 9), (17, 13, 7, 10), (22, 21, 5, 11), (16, 15, 1, 8), (25, 20, 4, 14), (24, 19, 1, 15), (14, 16, 8, 0), (20, 22, 11, 4), (12, 17, 10, 6), (18, 23, 9, 2), (2, 9, 17, 12), (4, 11, 16, 14), (21, 24, 15, 5), (18, 25, 14, 0), (11, 5, 15, 16), (9, 3, 13, 17), (2, 12, 25, 18), (7, 13, 24, 21), (0, 8, 23, 18), (6, 10, 22, 20), (13, 3, 19, 24), (12, 6, 20, 25), (10, 7, 21, 22), (8, 1, 19, 23)])
me_cube_061.polygons.foreach_set('material_index', [1, 1, 0, 0, 1, 0, 1, 1, 1, 1, 1, 1, 0, 1, 0, 1, 1, 0, 1, 1, 0, 1, 0, 1])
me_cube_061.materials.append(mat_material_004)
me_cube_061.materials.append(mat_material_010)
me_cube_061.use_remesh_preserve_volume = False
me_cube_061.use_remesh_preserve_attributes = False
me_cube_061.use_mirror_vertex_groups = False
me_cube_061.update()
me_cube_060 = bpy.data.meshes.new('Cube.060')
me_cube_060.from_pydata([(-1.0, -1.0, -1.0), (-1.0, -1.0, 1.0), (-1.0, 1.0, -1.0), (-1.0, 1.0, 1.0), (1.0, -1.0, -1.0), (1.0, -1.0, 1.0), (1.0, 1.0, -1.0), (1.0, 1.0, 1.0), (-1.0, -1.0, 0.5037), (-1.0, 1.0, 0.5037), (1.0, 1.0, 0.5806), (1.0, -1.0, 0.6063), (-0.687, 1.0, -1.0), (-0.687, 1.0, 1.0), (-0.687, -1.0, -1.0), (-0.687, -1.0, 1.0), (-0.6679, -1.0, 0.3584), (-0.687, 1.0, 0.5037), (-1.0, 0.3288, -1.0), (-1.0, 0.3288, 1.0), (1.0, 0.3288, -1.0), (1.0, 0.3288, 1.0), (1.0, 0.3288, 0.3669), (-1.0, 0.3288, 0.5037), (-0.687, 0.3288, 1.0), (-0.687, 0.3288, -1.0)], [], [(23, 19, 3, 9), (17, 13, 7, 10), (22, 21, 5, 11), (16, 15, 1, 8), (25, 20, 4, 14), (24, 19, 1, 15), (14, 16, 8, 0), (20, 22, 11, 4), (12, 17, 10, 6), (18, 23, 9, 2), (2, 9, 17, 12), (4, 11, 16, 14), (21, 24, 15, 5), (18, 25, 14, 0), (11, 5, 15, 16), (9, 3, 13, 17), (2, 12, 25, 18), (7, 13, 24, 21), (0, 8, 23, 18), (6, 10, 22, 20), (13, 3, 19, 24), (12, 6, 20, 25), (10, 7, 21, 22), (8, 1, 19, 23)])
me_cube_060.polygons.foreach_set('material_index', [1, 1, 0, 0, 1, 0, 1, 1, 1, 1, 1, 1, 0, 1, 0, 1, 1, 0, 1, 1, 0, 1, 0, 1])
me_cube_060.materials.append(mat_material_004)
me_cube_060.materials.append(mat_material_010)
me_cube_060.use_remesh_preserve_volume = False
me_cube_060.use_remesh_preserve_attributes = False
me_cube_060.use_mirror_vertex_groups = False
me_cube_060.update()
me_cube_059 = bpy.data.meshes.new('Cube.059')
me_cube_059.from_pydata([(-1.0, -1.0, -1.0), (-1.0, -1.0, 1.0), (-1.0, 1.0, -1.0), (-1.0, 1.0, 1.0), (1.0, -1.0, -1.0), (1.0, -1.0, 1.0), (1.0, 1.0, -1.0), (1.0, 1.0, 1.0), (-1.0, -1.0, 0.5037), (-1.0, 1.0, 0.5037), (1.0, 1.0, 0.5806), (1.0, -1.0, 0.6063), (-0.687, 1.0, -1.0), (-0.687, 1.0, 1.0), (-0.687, -1.0, -1.0), (-0.687, -1.0, 1.0), (-0.6679, -1.0, 0.3584), (-0.687, 1.0, 0.5037), (-1.0, 0.3288, -1.0), (-1.0, 0.3288, 1.0), (1.0, 0.3288, -1.0), (1.0, 0.3288, 1.0), (1.0, 0.3288, 0.3669), (-1.0, 0.3288, 0.5037), (-0.687, 0.3288, 1.0), (-0.687, 0.3288, -1.0)], [], [(23, 19, 3, 9), (17, 13, 7, 10), (22, 21, 5, 11), (16, 15, 1, 8), (25, 20, 4, 14), (24, 19, 1, 15), (14, 16, 8, 0), (20, 22, 11, 4), (12, 17, 10, 6), (18, 23, 9, 2), (2, 9, 17, 12), (4, 11, 16, 14), (21, 24, 15, 5), (18, 25, 14, 0), (11, 5, 15, 16), (9, 3, 13, 17), (2, 12, 25, 18), (7, 13, 24, 21), (0, 8, 23, 18), (6, 10, 22, 20), (13, 3, 19, 24), (12, 6, 20, 25), (10, 7, 21, 22), (8, 1, 19, 23)])
me_cube_059.polygons.foreach_set('material_index', [1, 1, 0, 0, 1, 0, 1, 1, 1, 1, 1, 1, 0, 1, 0, 1, 1, 0, 1, 1, 0, 1, 0, 1])
me_cube_059.materials.append(mat_material_004)
me_cube_059.materials.append(mat_material_010)
me_cube_059.use_remesh_preserve_volume = False
me_cube_059.use_remesh_preserve_attributes = False
me_cube_059.use_mirror_vertex_groups = False
me_cube_059.update()
me_cube_058 = bpy.data.meshes.new('Cube.058')
me_cube_058.from_pydata([(-1.0, -1.0, -1.0), (-1.0, -1.0, 1.0), (-1.0, 1.0, -1.0), (-1.0, 1.0, 1.0), (1.0, -1.0, -1.0), (1.0, -1.0, 1.0), (1.0, 1.0, -1.0), (1.0, 1.0, 1.0), (-1.0, -1.0, 0.5037), (-1.0, 1.0, 0.5037), (1.0, 1.0, 0.5806), (1.0, -1.0, 0.6063), (-0.687, 1.0, -1.0), (-0.687, 1.0, 1.0), (-0.687, -1.0, -1.0), (-0.687, -1.0, 1.0), (-0.6679, -1.0, 0.3584), (-0.687, 1.0, 0.5037), (-1.0, 0.3288, -1.0), (-1.0, 0.3288, 1.0), (1.0, 0.3288, -1.0), (1.0, 0.3288, 1.0), (1.0, 0.3288, 0.3669), (-1.0, 0.3288, 0.5037), (-0.687, 0.3288, 1.0), (-0.687, 0.3288, -1.0)], [], [(23, 19, 3, 9), (17, 13, 7, 10), (22, 21, 5, 11), (16, 15, 1, 8), (25, 20, 4, 14), (24, 19, 1, 15), (14, 16, 8, 0), (20, 22, 11, 4), (12, 17, 10, 6), (18, 23, 9, 2), (2, 9, 17, 12), (4, 11, 16, 14), (21, 24, 15, 5), (18, 25, 14, 0), (11, 5, 15, 16), (9, 3, 13, 17), (2, 12, 25, 18), (7, 13, 24, 21), (0, 8, 23, 18), (6, 10, 22, 20), (13, 3, 19, 24), (12, 6, 20, 25), (10, 7, 21, 22), (8, 1, 19, 23)])
me_cube_058.polygons.foreach_set('material_index', [1, 1, 0, 0, 1, 0, 1, 1, 1, 1, 1, 1, 0, 1, 0, 1, 1, 0, 1, 1, 0, 1, 0, 1])
me_cube_058.materials.append(mat_material_004)
me_cube_058.materials.append(mat_material_010)
me_cube_058.use_remesh_preserve_volume = False
me_cube_058.use_remesh_preserve_attributes = False
me_cube_058.use_mirror_vertex_groups = False
me_cube_058.update()
me_cube_057 = bpy.data.meshes.new('Cube.057')
me_cube_057.from_pydata([(-1.0, -1.0, -1.0), (-1.0, -1.0, 1.0), (-1.0, 1.0, -1.0), (-1.0, 1.0, 1.0), (1.0, -1.0, -1.0), (1.0, -1.0, 1.0), (1.0, 1.0, -1.0), (1.0, 1.0, 1.0), (-1.0, -1.0, 0.5037), (-1.0, 1.0, 0.5037), (1.0, 1.0, 0.5806), (1.0, -1.0, 0.6063), (-0.687, 1.0, -1.0), (-0.687, 1.0, 1.0), (-0.687, -1.0, -1.0), (-0.687, -1.0, 1.0), (-0.6679, -1.0, 0.3584), (-0.687, 1.0, 0.5037), (-1.0, 0.3288, -1.0), (-1.0, 0.3288, 1.0), (1.0, 0.3288, -1.0), (1.0, 0.3288, 1.0), (1.0, 0.3288, 0.3669), (-1.0, 0.3288, 0.5037), (-0.687, 0.3288, 1.0), (-0.687, 0.3288, -1.0)], [], [(23, 19, 3, 9), (17, 13, 7, 10), (22, 21, 5, 11), (16, 15, 1, 8), (25, 20, 4, 14), (24, 19, 1, 15), (14, 16, 8, 0), (20, 22, 11, 4), (12, 17, 10, 6), (18, 23, 9, 2), (2, 9, 17, 12), (4, 11, 16, 14), (21, 24, 15, 5), (18, 25, 14, 0), (11, 5, 15, 16), (9, 3, 13, 17), (2, 12, 25, 18), (7, 13, 24, 21), (0, 8, 23, 18), (6, 10, 22, 20), (13, 3, 19, 24), (12, 6, 20, 25), (10, 7, 21, 22), (8, 1, 19, 23)])
me_cube_057.polygons.foreach_set('material_index', [1, 1, 0, 0, 1, 0, 1, 1, 1, 1, 1, 1, 0, 1, 0, 1, 1, 0, 1, 1, 0, 1, 0, 1])
me_cube_057.materials.append(mat_material_004)
me_cube_057.materials.append(mat_material_010)
me_cube_057.use_remesh_preserve_volume = False
me_cube_057.use_remesh_preserve_attributes = False
me_cube_057.use_mirror_vertex_groups = False
me_cube_057.update()
me_cube_056 = bpy.data.meshes.new('Cube.056')
me_cube_056.from_pydata([(-1.0, -1.0, -1.0), (-1.0, -1.0, 1.0), (-1.0, 1.0, -1.0), (-1.0, 1.0, 1.0), (1.0, -1.0, -1.0), (1.0, -1.0, 1.0), (1.0, 1.0, -1.0), (1.0, 1.0, 1.0), (-1.0, -1.0, 0.5037), (-1.0, 1.0, 0.5037), (1.0, 1.0, 0.5806), (1.0, -1.0, 0.6063), (-0.687, 1.0, -1.0), (-0.687, 1.0, 1.0), (-0.687, -1.0, -1.0), (-0.687, -1.0, 1.0), (-0.6679, -1.0, 0.3584), (-0.687, 1.0, 0.5037), (-1.0, 0.3288, -1.0), (-1.0, 0.3288, 1.0), (1.0, 0.3288, -1.0), (1.0, 0.3288, 1.0), (1.0, 0.3288, 0.3669), (-1.0, 0.3288, 0.5037), (-0.687, 0.3288, 1.0), (-0.687, 0.3288, -1.0)], [], [(23, 19, 3, 9), (17, 13, 7, 10), (22, 21, 5, 11), (16, 15, 1, 8), (25, 20, 4, 14), (24, 19, 1, 15), (14, 16, 8, 0), (20, 22, 11, 4), (12, 17, 10, 6), (18, 23, 9, 2), (2, 9, 17, 12), (4, 11, 16, 14), (21, 24, 15, 5), (18, 25, 14, 0), (11, 5, 15, 16), (9, 3, 13, 17), (2, 12, 25, 18), (7, 13, 24, 21), (0, 8, 23, 18), (6, 10, 22, 20), (13, 3, 19, 24), (12, 6, 20, 25), (10, 7, 21, 22), (8, 1, 19, 23)])
me_cube_056.polygons.foreach_set('material_index', [1, 1, 0, 0, 1, 0, 1, 1, 1, 1, 1, 1, 0, 1, 0, 1, 1, 0, 1, 1, 0, 1, 0, 1])
me_cube_056.materials.append(mat_material_004)
me_cube_056.materials.append(mat_material_010)
me_cube_056.use_remesh_preserve_volume = False
me_cube_056.use_remesh_preserve_attributes = False
me_cube_056.use_mirror_vertex_groups = False
me_cube_056.update()
me_cube_054 = bpy.data.meshes.new('Cube.054')
me_cube_054.from_pydata([(-1.0, -1.0, -1.0), (-1.0, -1.0, 1.0), (-1.0, 1.0, -1.0), (-1.0, 1.0, 1.0), (1.0, -1.0, -1.0), (1.0, -1.0, 1.0), (1.0, 1.0, -1.0), (1.0, 1.0, 1.0), (-1.0, -1.0, 0.5037), (-1.0, 1.0, 0.5037), (1.0, 1.0, 0.5806), (1.0, -1.0, 0.6063), (-0.687, 1.0, -1.0), (-0.687, 1.0, 1.0), (-0.687, -1.0, -1.0), (-0.687, -1.0, 1.0), (-0.6679, -1.0, 0.3584), (-0.687, 1.0, 0.5037), (-1.0, 0.3288, -1.0), (-1.0, 0.3288, 1.0), (1.0, 0.3288, -1.0), (1.0, 0.3288, 1.0), (1.0, 0.3288, 0.3669), (-1.0, 0.3288, 0.5037), (-0.687, 0.3288, 1.0), (-0.687, 0.3288, -1.0)], [], [(23, 19, 3, 9), (17, 13, 7, 10), (22, 21, 5, 11), (16, 15, 1, 8), (25, 20, 4, 14), (24, 19, 1, 15), (14, 16, 8, 0), (20, 22, 11, 4), (12, 17, 10, 6), (18, 23, 9, 2), (2, 9, 17, 12), (4, 11, 16, 14), (21, 24, 15, 5), (18, 25, 14, 0), (11, 5, 15, 16), (9, 3, 13, 17), (2, 12, 25, 18), (7, 13, 24, 21), (0, 8, 23, 18), (6, 10, 22, 20), (13, 3, 19, 24), (12, 6, 20, 25), (10, 7, 21, 22), (8, 1, 19, 23)])
me_cube_054.polygons.foreach_set('material_index', [1, 1, 0, 0, 1, 0, 1, 1, 1, 1, 1, 1, 0, 1, 0, 1, 1, 0, 1, 1, 0, 1, 0, 1])
me_cube_054.materials.append(mat_material_004)
me_cube_054.materials.append(mat_material_010)
me_cube_054.use_remesh_preserve_volume = False
me_cube_054.use_remesh_preserve_attributes = False
me_cube_054.use_mirror_vertex_groups = False
me_cube_054.update()
me_cube_053 = bpy.data.meshes.new('Cube.053')
me_cube_053.from_pydata([(-1.0, -1.0, -1.0), (-1.0, -1.0, 1.0), (-1.0, 1.0, -1.0), (-1.0, 1.0, 1.0), (1.0, -1.0, -1.0), (1.0, -1.0, 1.0), (1.0, 1.0, -1.0), (1.0, 1.0, 1.0), (-1.0, -1.0, 0.5037), (-1.0, 1.0, 0.5037), (1.0, 1.0, 0.5806), (1.0, -1.0, 0.6063), (-0.687, 1.0, -1.0), (-0.687, 1.0, 1.0), (-0.687, -1.0, -1.0), (-0.687, -1.0, 1.0), (-0.6679, -1.0, 0.3584), (-0.687, 1.0, 0.5037), (-1.0, 0.3288, -1.0), (-1.0, 0.3288, 1.0), (1.0, 0.3288, -1.0), (1.0, 0.3288, 1.0), (1.0, 0.3288, 0.3669), (-1.0, 0.3288, 0.5037), (-0.687, 0.3288, 1.0), (-0.687, 0.3288, -1.0)], [], [(23, 19, 3, 9), (17, 13, 7, 10), (22, 21, 5, 11), (16, 15, 1, 8), (25, 20, 4, 14), (24, 19, 1, 15), (14, 16, 8, 0), (20, 22, 11, 4), (12, 17, 10, 6), (18, 23, 9, 2), (2, 9, 17, 12), (4, 11, 16, 14), (21, 24, 15, 5), (18, 25, 14, 0), (11, 5, 15, 16), (9, 3, 13, 17), (2, 12, 25, 18), (7, 13, 24, 21), (0, 8, 23, 18), (6, 10, 22, 20), (13, 3, 19, 24), (12, 6, 20, 25), (10, 7, 21, 22), (8, 1, 19, 23)])
me_cube_053.polygons.foreach_set('material_index', [1, 1, 0, 0, 1, 0, 1, 1, 1, 1, 1, 1, 0, 1, 0, 1, 1, 0, 1, 1, 0, 1, 0, 1])
me_cube_053.materials.append(mat_material_004)
me_cube_053.materials.append(mat_material_010)
me_cube_053.use_remesh_preserve_volume = False
me_cube_053.use_remesh_preserve_attributes = False
me_cube_053.use_mirror_vertex_groups = False
me_cube_053.update()
me_cube_052 = bpy.data.meshes.new('Cube.052')
me_cube_052.from_pydata([(-1.0, -1.0, -1.0), (-1.0, -1.0, 1.0), (-1.0, 1.0, -1.0), (-1.0, 1.0, 1.0), (1.0, -1.0, -1.0), (1.0, -1.0, 1.0), (1.0, 1.0, -1.0), (1.0, 1.0, 1.0), (-1.0, -1.0, 0.5037), (-1.0, 1.0, 0.5037), (1.0, 1.0, 0.5806), (1.0, -1.0, 0.6063), (-0.687, 1.0, -1.0), (-0.687, 1.0, 1.0), (-0.687, -1.0, -1.0), (-0.687, -1.0, 1.0), (-0.6679, -1.0, 0.3584), (-0.687, 1.0, 0.5037), (-1.0, 0.3288, -1.0), (-1.0, 0.3288, 1.0), (1.0, 0.3288, -1.0), (1.0, 0.3288, 1.0), (1.0, 0.3288, 0.3669), (-1.0, 0.3288, 0.5037), (-0.687, 0.3288, 1.0), (-0.687, 0.3288, -1.0)], [], [(23, 19, 3, 9), (17, 13, 7, 10), (22, 21, 5, 11), (16, 15, 1, 8), (25, 20, 4, 14), (24, 19, 1, 15), (14, 16, 8, 0), (20, 22, 11, 4), (12, 17, 10, 6), (18, 23, 9, 2), (2, 9, 17, 12), (4, 11, 16, 14), (21, 24, 15, 5), (18, 25, 14, 0), (11, 5, 15, 16), (9, 3, 13, 17), (2, 12, 25, 18), (7, 13, 24, 21), (0, 8, 23, 18), (6, 10, 22, 20), (13, 3, 19, 24), (12, 6, 20, 25), (10, 7, 21, 22), (8, 1, 19, 23)])
me_cube_052.polygons.foreach_set('material_index', [1, 1, 0, 0, 1, 0, 1, 1, 1, 1, 1, 1, 0, 1, 0, 1, 1, 0, 1, 1, 0, 1, 0, 1])
me_cube_052.materials.append(mat_material_004)
me_cube_052.materials.append(mat_material_010)
me_cube_052.use_remesh_preserve_volume = False
me_cube_052.use_remesh_preserve_attributes = False
me_cube_052.use_mirror_vertex_groups = False
me_cube_052.update()
me_cube_051 = bpy.data.meshes.new('Cube.051')
me_cube_051.from_pydata([(-1.0, -1.0, -1.0), (-1.0, -1.0, 1.0), (-1.0, 1.0, -1.0), (-1.0, 1.0, 1.0), (1.0, -1.0, -1.0), (1.0, -1.0, 1.0), (1.0, 1.0, -1.0), (1.0, 1.0, 1.0), (-1.0, -1.0, 0.5037), (-1.0, 1.0, 0.5037), (1.0, 1.0, 0.5806), (1.0, -1.0, 0.6063), (-0.687, 1.0, -1.0), (-0.687, 1.0, 1.0), (-0.687, -1.0, -1.0), (-0.687, -1.0, 1.0), (-0.6679, -1.0, 0.3584), (-0.687, 1.0, 0.5037), (-1.0, 0.3288, -1.0), (-1.0, 0.3288, 1.0), (1.0, 0.3288, -1.0), (1.0, 0.3288, 1.0), (1.0, 0.3288, 0.3669), (-1.0, 0.3288, 0.5037), (-0.687, 0.3288, 1.0), (-0.687, 0.3288, -1.0)], [], [(23, 19, 3, 9), (17, 13, 7, 10), (22, 21, 5, 11), (16, 15, 1, 8), (25, 20, 4, 14), (24, 19, 1, 15), (14, 16, 8, 0), (20, 22, 11, 4), (12, 17, 10, 6), (18, 23, 9, 2), (2, 9, 17, 12), (4, 11, 16, 14), (21, 24, 15, 5), (18, 25, 14, 0), (11, 5, 15, 16), (9, 3, 13, 17), (2, 12, 25, 18), (7, 13, 24, 21), (0, 8, 23, 18), (6, 10, 22, 20), (13, 3, 19, 24), (12, 6, 20, 25), (10, 7, 21, 22), (8, 1, 19, 23)])
me_cube_051.polygons.foreach_set('material_index', [1, 1, 0, 0, 1, 0, 1, 1, 1, 1, 1, 1, 0, 1, 0, 1, 1, 0, 1, 1, 0, 1, 0, 1])
me_cube_051.materials.append(mat_material_004)
me_cube_051.materials.append(mat_material_010)
me_cube_051.use_remesh_preserve_volume = False
me_cube_051.use_remesh_preserve_attributes = False
me_cube_051.use_mirror_vertex_groups = False
me_cube_051.update()
me_cube_049 = bpy.data.meshes.new('Cube.049')
me_cube_049.from_pydata([(-1.0, -1.0, -1.0), (-1.0, -1.0, 1.0), (-1.0, 1.0, -1.0), (-1.0, 1.0, 1.0), (1.0, -1.0, -1.0), (1.0, -1.0, 1.0), (1.0, 1.0, -1.0), (1.0, 1.0, 1.0), (-1.0, -1.0, 0.5037), (-1.0, 1.0, 0.5037), (1.0, 1.0, 0.5806), (1.0, -1.0, 0.6063), (-0.687, 1.0, -1.0), (-0.687, 1.0, 1.0), (-0.687, -1.0, -1.0), (-0.687, -1.0, 1.0), (-0.6679, -1.0, 0.3584), (-0.687, 1.0, 0.5037), (-1.0, 0.3288, -1.0), (-1.0, 0.3288, 1.0), (1.0, 0.3288, -1.0), (1.0, 0.3288, 1.0), (1.0, 0.3288, 0.3669), (-1.0, 0.3288, 0.5037), (-0.687, 0.3288, 1.0), (-0.687, 0.3288, -1.0)], [], [(23, 19, 3, 9), (17, 13, 7, 10), (22, 21, 5, 11), (16, 15, 1, 8), (25, 20, 4, 14), (24, 19, 1, 15), (14, 16, 8, 0), (20, 22, 11, 4), (12, 17, 10, 6), (18, 23, 9, 2), (2, 9, 17, 12), (4, 11, 16, 14), (21, 24, 15, 5), (18, 25, 14, 0), (11, 5, 15, 16), (9, 3, 13, 17), (2, 12, 25, 18), (7, 13, 24, 21), (0, 8, 23, 18), (6, 10, 22, 20), (13, 3, 19, 24), (12, 6, 20, 25), (10, 7, 21, 22), (8, 1, 19, 23)])
me_cube_049.polygons.foreach_set('material_index', [1, 1, 0, 0, 1, 0, 1, 1, 1, 1, 1, 1, 0, 1, 0, 1, 1, 0, 1, 1, 0, 1, 0, 1])
me_cube_049.materials.append(mat_material_004)
me_cube_049.materials.append(mat_material_010)
me_cube_049.use_remesh_preserve_volume = False
me_cube_049.use_remesh_preserve_attributes = False
me_cube_049.use_mirror_vertex_groups = False
me_cube_049.update()
me_cube_048 = bpy.data.meshes.new('Cube.048')
me_cube_048.from_pydata([(-1.0, -1.0, -1.0), (-1.0, -1.0, 1.0), (-1.0, 1.0, -1.0), (-1.0, 1.0, 1.0), (1.0, -1.0, -1.0), (1.0, -1.0, 1.0), (1.0, 1.0, -1.0), (1.0, 1.0, 1.0), (-1.0, -1.0, 0.5037), (-1.0, 1.0, 0.5037), (1.0, 1.0, 0.5806), (1.0, -1.0, 0.6063), (-0.687, 1.0, -1.0), (-0.687, 1.0, 1.0), (-0.687, -1.0, -1.0), (-0.687, -1.0, 1.0), (-0.6679, -1.0, 0.3584), (-0.687, 1.0, 0.5037), (-1.0, 0.3288, -1.0), (-1.0, 0.3288, 1.0), (1.0, 0.3288, -1.0), (1.0, 0.3288, 1.0), (1.0, 0.3288, 0.3669), (-1.0, 0.3288, 0.5037), (-0.687, 0.3288, 1.0), (-0.687, 0.3288, -1.0)], [], [(23, 19, 3, 9), (17, 13, 7, 10), (22, 21, 5, 11), (16, 15, 1, 8), (25, 20, 4, 14), (24, 19, 1, 15), (14, 16, 8, 0), (20, 22, 11, 4), (12, 17, 10, 6), (18, 23, 9, 2), (2, 9, 17, 12), (4, 11, 16, 14), (21, 24, 15, 5), (18, 25, 14, 0), (11, 5, 15, 16), (9, 3, 13, 17), (2, 12, 25, 18), (7, 13, 24, 21), (0, 8, 23, 18), (6, 10, 22, 20), (13, 3, 19, 24), (12, 6, 20, 25), (10, 7, 21, 22), (8, 1, 19, 23)])
me_cube_048.polygons.foreach_set('material_index', [1, 1, 0, 0, 1, 0, 1, 1, 1, 1, 1, 1, 0, 1, 0, 1, 1, 0, 1, 1, 0, 1, 0, 1])
me_cube_048.materials.append(mat_material_004)
me_cube_048.materials.append(mat_material_010)
me_cube_048.use_remesh_preserve_volume = False
me_cube_048.use_remesh_preserve_attributes = False
me_cube_048.use_mirror_vertex_groups = False
me_cube_048.update()
me_cube_047 = bpy.data.meshes.new('Cube.047')
me_cube_047.from_pydata([(-1.0, -1.0, -1.0), (-1.0, -1.0, 1.0), (-1.0, 1.0, -1.0), (-1.0, 1.0, 1.0), (1.0, -1.0, -1.0), (1.0, -1.0, 1.0), (1.0, 1.0, -1.0), (1.0, 1.0, 1.0), (-1.0, -1.0, 0.5037), (-1.0, 1.0, 0.5037), (1.0, 1.0, 0.5806), (1.0, -1.0, 0.6063), (-0.687, 1.0, -1.0), (-0.687, 1.0, 1.0), (-0.687, -1.0, -1.0), (-0.687, -1.0, 1.0), (-0.6679, -1.0, 0.3584), (-0.687, 1.0, 0.5037), (-1.0, 0.3288, -1.0), (-1.0, 0.3288, 1.0), (1.0, 0.3288, -1.0), (1.0, 0.3288, 1.0), (1.0, 0.3288, 0.3669), (-1.0, 0.3288, 0.5037), (-0.687, 0.3288, 1.0), (-0.687, 0.3288, -1.0)], [], [(23, 19, 3, 9), (17, 13, 7, 10), (22, 21, 5, 11), (16, 15, 1, 8), (25, 20, 4, 14), (24, 19, 1, 15), (14, 16, 8, 0), (20, 22, 11, 4), (12, 17, 10, 6), (18, 23, 9, 2), (2, 9, 17, 12), (4, 11, 16, 14), (21, 24, 15, 5), (18, 25, 14, 0), (11, 5, 15, 16), (9, 3, 13, 17), (2, 12, 25, 18), (7, 13, 24, 21), (0, 8, 23, 18), (6, 10, 22, 20), (13, 3, 19, 24), (12, 6, 20, 25), (10, 7, 21, 22), (8, 1, 19, 23)])
me_cube_047.polygons.foreach_set('material_index', [1, 1, 0, 0, 1, 0, 1, 1, 1, 1, 1, 1, 0, 1, 0, 1, 1, 0, 1, 1, 0, 1, 0, 1])
me_cube_047.materials.append(mat_material_004)
me_cube_047.materials.append(mat_material_010)
me_cube_047.use_remesh_preserve_volume = False
me_cube_047.use_remesh_preserve_attributes = False
me_cube_047.use_mirror_vertex_groups = False
me_cube_047.update()
me_cube_046 = bpy.data.meshes.new('Cube.046')
me_cube_046.from_pydata([(-1.0, -1.0, -1.0), (-1.0, -1.0, 1.0), (-1.0, 1.0, -1.0), (-1.0, 1.0, 1.0), (1.0, -1.0, -1.0), (1.0, -1.0, 1.0), (1.0, 1.0, -1.0), (1.0, 1.0, 1.0), (-1.0, -1.0, 0.5037), (-1.0, 1.0, 0.5037), (1.0, 1.0, 0.5806), (1.0, -1.0, 0.6063), (-0.687, 1.0, -1.0), (-0.687, 1.0, 1.0), (-0.687, -1.0, -1.0), (-0.687, -1.0, 1.0), (-0.6679, -1.0, 0.3584), (-0.687, 1.0, 0.5037), (-1.0, 0.3288, -1.0), (-1.0, 0.3288, 1.0), (1.0, 0.3288, -1.0), (1.0, 0.3288, 1.0), (1.0, 0.3288, 0.3669), (-1.0, 0.3288, 0.5037), (-0.687, 0.3288, 1.0), (-0.687, 0.3288, -1.0)], [], [(23, 19, 3, 9), (17, 13, 7, 10), (22, 21, 5, 11), (16, 15, 1, 8), (25, 20, 4, 14), (24, 19, 1, 15), (14, 16, 8, 0), (20, 22, 11, 4), (12, 17, 10, 6), (18, 23, 9, 2), (2, 9, 17, 12), (4, 11, 16, 14), (21, 24, 15, 5), (18, 25, 14, 0), (11, 5, 15, 16), (9, 3, 13, 17), (2, 12, 25, 18), (7, 13, 24, 21), (0, 8, 23, 18), (6, 10, 22, 20), (13, 3, 19, 24), (12, 6, 20, 25), (10, 7, 21, 22), (8, 1, 19, 23)])
me_cube_046.polygons.foreach_set('material_index', [1, 1, 0, 0, 1, 0, 1, 1, 1, 1, 1, 1, 0, 1, 0, 1, 1, 0, 1, 1, 0, 1, 0, 1])
me_cube_046.materials.append(mat_material_004)
me_cube_046.materials.append(mat_material_010)
me_cube_046.use_remesh_preserve_volume = False
me_cube_046.use_remesh_preserve_attributes = False
me_cube_046.use_mirror_vertex_groups = False
me_cube_046.update()
me_cube_045 = bpy.data.meshes.new('Cube.045')
me_cube_045.from_pydata([(-1.0, -1.0, -1.0), (-1.0, -1.0, 1.0), (-1.0, 1.0, -1.0), (-1.0, 1.0, 1.0), (1.0, -1.0, -1.0), (1.0, -1.0, 1.0), (1.0, 1.0, -1.0), (1.0, 1.0, 1.0), (-1.0, -1.0, 0.5037), (-1.0, 1.0, 0.5037), (1.0, 1.0, 0.5806), (1.0, -1.0, 0.6063), (-0.687, 1.0, -1.0), (-0.687, 1.0, 1.0), (-0.687, -1.0, -1.0), (-0.687, -1.0, 1.0), (-0.6679, -1.0, 0.3584), (-0.687, 1.0, 0.5037), (-1.0, 0.3288, -1.0), (-1.0, 0.3288, 1.0), (1.0, 0.3288, -1.0), (1.0, 0.3288, 1.0), (1.0, 0.3288, 0.3669), (-1.0, 0.3288, 0.5037), (-0.687, 0.3288, 1.0), (-0.687, 0.3288, -1.0)], [], [(23, 19, 3, 9), (17, 13, 7, 10), (22, 21, 5, 11), (16, 15, 1, 8), (25, 20, 4, 14), (24, 19, 1, 15), (14, 16, 8, 0), (20, 22, 11, 4), (12, 17, 10, 6), (18, 23, 9, 2), (2, 9, 17, 12), (4, 11, 16, 14), (21, 24, 15, 5), (18, 25, 14, 0), (11, 5, 15, 16), (9, 3, 13, 17), (2, 12, 25, 18), (7, 13, 24, 21), (0, 8, 23, 18), (6, 10, 22, 20), (13, 3, 19, 24), (12, 6, 20, 25), (10, 7, 21, 22), (8, 1, 19, 23)])
me_cube_045.polygons.foreach_set('material_index', [1, 1, 0, 0, 1, 0, 1, 1, 1, 1, 1, 1, 0, 1, 0, 1, 1, 0, 1, 1, 0, 1, 0, 1])
me_cube_045.materials.append(mat_material_004)
me_cube_045.materials.append(mat_material_010)
me_cube_045.use_remesh_preserve_volume = False
me_cube_045.use_remesh_preserve_attributes = False
me_cube_045.use_mirror_vertex_groups = False
me_cube_045.update()
me_cube_044 = bpy.data.meshes.new('Cube.044')
me_cube_044.from_pydata([(-1.0, -1.0, -1.0), (-1.0, -1.0, 1.0), (-1.0, 1.0, -1.0), (-1.0, 1.0, 1.0), (1.0, -1.0, -1.0), (1.0, -1.0, 1.0), (1.0, 1.0, -1.0), (1.0, 1.0, 1.0), (-1.0, -1.0, 0.5037), (-1.0, 1.0, 0.5037), (1.0, 1.0, 0.5806), (1.0, -1.0, 0.6063), (-0.687, 1.0, -1.0), (-0.687, 1.0, 1.0), (-0.687, -1.0, -1.0), (-0.687, -1.0, 1.0), (-0.6679, -1.0, 0.3584), (-0.687, 1.0, 0.5037), (-1.0, 0.3288, -1.0), (-1.0, 0.3288, 1.0), (1.0, 0.3288, -1.0), (1.0, 0.3288, 1.0), (1.0, 0.3288, 0.3669), (-1.0, 0.3288, 0.5037), (-0.687, 0.3288, 1.0), (-0.687, 0.3288, -1.0)], [], [(23, 19, 3, 9), (17, 13, 7, 10), (22, 21, 5, 11), (16, 15, 1, 8), (25, 20, 4, 14), (24, 19, 1, 15), (14, 16, 8, 0), (20, 22, 11, 4), (12, 17, 10, 6), (18, 23, 9, 2), (2, 9, 17, 12), (4, 11, 16, 14), (21, 24, 15, 5), (18, 25, 14, 0), (11, 5, 15, 16), (9, 3, 13, 17), (2, 12, 25, 18), (7, 13, 24, 21), (0, 8, 23, 18), (6, 10, 22, 20), (13, 3, 19, 24), (12, 6, 20, 25), (10, 7, 21, 22), (8, 1, 19, 23)])
me_cube_044.polygons.foreach_set('material_index', [1, 1, 0, 0, 1, 0, 1, 1, 1, 1, 1, 1, 0, 1, 0, 1, 1, 0, 1, 1, 0, 1, 0, 1])
me_cube_044.materials.append(mat_material_004)
me_cube_044.materials.append(mat_material_010)
me_cube_044.use_remesh_preserve_volume = False
me_cube_044.use_remesh_preserve_attributes = False
me_cube_044.use_mirror_vertex_groups = False
me_cube_044.update()
me_cube_043 = bpy.data.meshes.new('Cube.043')
me_cube_043.from_pydata([(-1.0, -1.0, -1.0), (-1.0, -1.0, 1.0), (-1.0, 1.0, -1.0), (-1.0, 1.0, 1.0), (1.0, -1.0, -1.0), (1.0, -1.0, 1.0), (1.0, 1.0, -1.0), (1.0, 1.0, 1.0), (-1.0, -1.0, 0.5037), (-1.0, 1.0, 0.5037), (1.0, 1.0, 0.5806), (1.0, -1.0, 0.6063), (-0.687, 1.0, -1.0), (-0.687, 1.0, 1.0), (-0.687, -1.0, -1.0), (-0.687, -1.0, 1.0), (-0.6679, -1.0, 0.3584), (-0.687, 1.0, 0.5037), (-1.0, 0.3288, -1.0), (-1.0, 0.3288, 1.0), (1.0, 0.3288, -1.0), (1.0, 0.3288, 1.0), (1.0, 0.3288, 0.3669), (-1.0, 0.3288, 0.5037), (-0.687, 0.3288, 1.0), (-0.687, 0.3288, -1.0)], [], [(23, 19, 3, 9), (17, 13, 7, 10), (22, 21, 5, 11), (16, 15, 1, 8), (25, 20, 4, 14), (24, 19, 1, 15), (14, 16, 8, 0), (20, 22, 11, 4), (12, 17, 10, 6), (18, 23, 9, 2), (2, 9, 17, 12), (4, 11, 16, 14), (21, 24, 15, 5), (18, 25, 14, 0), (11, 5, 15, 16), (9, 3, 13, 17), (2, 12, 25, 18), (7, 13, 24, 21), (0, 8, 23, 18), (6, 10, 22, 20), (13, 3, 19, 24), (12, 6, 20, 25), (10, 7, 21, 22), (8, 1, 19, 23)])
me_cube_043.polygons.foreach_set('material_index', [1, 1, 0, 0, 1, 0, 1, 1, 1, 1, 1, 1, 0, 1, 0, 1, 1, 0, 1, 1, 0, 1, 0, 1])
me_cube_043.materials.append(mat_material_004)
me_cube_043.materials.append(mat_material_010)
me_cube_043.use_remesh_preserve_volume = False
me_cube_043.use_remesh_preserve_attributes = False
me_cube_043.use_mirror_vertex_groups = False
me_cube_043.update()
me_cube_042 = bpy.data.meshes.new('Cube.042')
me_cube_042.from_pydata([(-1.0, -1.0, -1.0), (-1.0, -1.0, 1.0), (-1.0, 1.0, -1.0), (-1.0, 1.0, 1.0), (1.0, -1.0, -1.0), (1.0, -1.0, 1.0), (1.0, 1.0, -1.0), (1.0, 1.0, 1.0), (-1.0, -1.0, 0.5037), (-1.0, 1.0, 0.5037), (1.0, 1.0, 0.5806), (1.0, -1.0, 0.6063), (-0.687, 1.0, -1.0), (-0.687, 1.0, 1.0), (-0.687, -1.0, -1.0), (-0.687, -1.0, 1.0), (-0.6679, -1.0, 0.3584), (-0.687, 1.0, 0.5037), (-1.0, 0.3288, -1.0), (-1.0, 0.3288, 1.0), (1.0, 0.3288, -1.0), (1.0, 0.3288, 1.0), (1.0, 0.3288, 0.3669), (-1.0, 0.3288, 0.5037), (-0.687, 0.3288, 1.0), (-0.687, 0.3288, -1.0)], [], [(23, 19, 3, 9), (17, 13, 7, 10), (22, 21, 5, 11), (16, 15, 1, 8), (25, 20, 4, 14), (24, 19, 1, 15), (14, 16, 8, 0), (20, 22, 11, 4), (12, 17, 10, 6), (18, 23, 9, 2), (2, 9, 17, 12), (4, 11, 16, 14), (21, 24, 15, 5), (18, 25, 14, 0), (11, 5, 15, 16), (9, 3, 13, 17), (2, 12, 25, 18), (7, 13, 24, 21), (0, 8, 23, 18), (6, 10, 22, 20), (13, 3, 19, 24), (12, 6, 20, 25), (10, 7, 21, 22), (8, 1, 19, 23)])
me_cube_042.polygons.foreach_set('material_index', [1, 1, 0, 0, 1, 0, 1, 1, 1, 1, 1, 1, 0, 1, 0, 1, 1, 0, 1, 1, 0, 1, 0, 1])
me_cube_042.materials.append(mat_material_004)
me_cube_042.materials.append(mat_material_010)
me_cube_042.use_remesh_preserve_volume = False
me_cube_042.use_remesh_preserve_attributes = False
me_cube_042.use_mirror_vertex_groups = False
me_cube_042.update()
me_cube_041 = bpy.data.meshes.new('Cube.041')
me_cube_041.from_pydata([(-1.0, -1.0, -1.0), (-1.0, -1.0, 1.0), (-1.0, 1.0, -1.0), (-1.0, 1.0, 1.0), (1.0, -1.0, -1.0), (1.0, -1.0, 1.0), (1.0, 1.0, -1.0), (1.0, 1.0, 1.0), (-1.0, -1.0, 0.5037), (-1.0, 1.0, 0.5037), (1.0, 1.0, 0.5806), (1.0, -1.0, 0.6063), (-0.687, 1.0, -1.0), (-0.687, 1.0, 1.0), (-0.687, -1.0, -1.0), (-0.687, -1.0, 1.0), (-0.6679, -1.0, 0.3584), (-0.687, 1.0, 0.5037), (-1.0, 0.3288, -1.0), (-1.0, 0.3288, 1.0), (1.0, 0.3288, -1.0), (1.0, 0.3288, 1.0), (1.0, 0.3288, 0.3669), (-1.0, 0.3288, 0.5037), (-0.687, 0.3288, 1.0), (-0.687, 0.3288, -1.0)], [], [(23, 19, 3, 9), (17, 13, 7, 10), (22, 21, 5, 11), (16, 15, 1, 8), (25, 20, 4, 14), (24, 19, 1, 15), (14, 16, 8, 0), (20, 22, 11, 4), (12, 17, 10, 6), (18, 23, 9, 2), (2, 9, 17, 12), (4, 11, 16, 14), (21, 24, 15, 5), (18, 25, 14, 0), (11, 5, 15, 16), (9, 3, 13, 17), (2, 12, 25, 18), (7, 13, 24, 21), (0, 8, 23, 18), (6, 10, 22, 20), (13, 3, 19, 24), (12, 6, 20, 25), (10, 7, 21, 22), (8, 1, 19, 23)])
me_cube_041.polygons.foreach_set('material_index', [1, 1, 0, 0, 1, 0, 1, 1, 1, 1, 1, 1, 0, 1, 0, 1, 1, 0, 1, 1, 0, 1, 0, 1])
me_cube_041.materials.append(mat_material_004)
me_cube_041.materials.append(mat_material_010)
me_cube_041.use_remesh_preserve_volume = False
me_cube_041.use_remesh_preserve_attributes = False
me_cube_041.use_mirror_vertex_groups = False
me_cube_041.update()
me_cube_040 = bpy.data.meshes.new('Cube.040')
me_cube_040.from_pydata([(-1.0, -1.0, -1.0), (-1.0, -1.0, 1.0), (-1.0, 1.0, -1.0), (-1.0, 1.0, 1.0), (1.0, -1.0, -1.0), (1.0, -1.0, 1.0), (1.0, 1.0, -1.0), (1.0, 1.0, 1.0), (-1.0, -1.0, 0.5037), (-1.0, 1.0, 0.5037), (1.0, 1.0, 0.5806), (1.0, -1.0, 0.6063), (-0.687, 1.0, -1.0), (-0.687, 1.0, 1.0), (-0.687, -1.0, -1.0), (-0.687, -1.0, 1.0), (-0.6679, -1.0, 0.3584), (-0.687, 1.0, 0.5037), (-1.0, 0.3288, -1.0), (-1.0, 0.3288, 1.0), (1.0, 0.3288, -1.0), (1.0, 0.3288, 1.0), (1.0, 0.3288, 0.3669), (-1.0, 0.3288, 0.5037), (-0.687, 0.3288, 1.0), (-0.687, 0.3288, -1.0)], [], [(23, 19, 3, 9), (17, 13, 7, 10), (22, 21, 5, 11), (16, 15, 1, 8), (25, 20, 4, 14), (24, 19, 1, 15), (14, 16, 8, 0), (20, 22, 11, 4), (12, 17, 10, 6), (18, 23, 9, 2), (2, 9, 17, 12), (4, 11, 16, 14), (21, 24, 15, 5), (18, 25, 14, 0), (11, 5, 15, 16), (9, 3, 13, 17), (2, 12, 25, 18), (7, 13, 24, 21), (0, 8, 23, 18), (6, 10, 22, 20), (13, 3, 19, 24), (12, 6, 20, 25), (10, 7, 21, 22), (8, 1, 19, 23)])
me_cube_040.polygons.foreach_set('material_index', [1, 1, 0, 0, 1, 0, 1, 1, 1, 1, 1, 1, 0, 1, 0, 1, 1, 0, 1, 1, 0, 1, 0, 1])
me_cube_040.materials.append(mat_material_004)
me_cube_040.materials.append(mat_material_010)
me_cube_040.use_remesh_preserve_volume = False
me_cube_040.use_remesh_preserve_attributes = False
me_cube_040.use_mirror_vertex_groups = False
me_cube_040.update()
me_cube_039 = bpy.data.meshes.new('Cube.039')
me_cube_039.from_pydata([(-1.0, -1.0, -1.0), (-1.0, -1.0, 1.0), (-1.0, 1.0, -1.0), (-1.0, 1.0, 1.0), (1.0, -1.0, -1.0), (1.0, -1.0, 1.0), (1.0, 1.0, -1.0), (1.0, 1.0, 1.0), (-1.0, -1.0, 0.5037), (-1.0, 1.0, 0.5037), (1.0, 1.0, 0.5806), (1.0, -1.0, 0.6063), (-0.687, 1.0, -1.0), (-0.687, 1.0, 1.0), (-0.687, -1.0, -1.0), (-0.687, -1.0, 1.0), (-0.6679, -1.0, 0.3584), (-0.687, 1.0, 0.5037), (-1.0, 0.3288, -1.0), (-1.0, 0.3288, 1.0), (1.0, 0.3288, -1.0), (1.0, 0.3288, 1.0), (1.0, 0.3288, 0.3669), (-1.0, 0.3288, 0.5037), (-0.687, 0.3288, 1.0), (-0.687, 0.3288, -1.0)], [], [(23, 19, 3, 9), (17, 13, 7, 10), (22, 21, 5, 11), (16, 15, 1, 8), (25, 20, 4, 14), (24, 19, 1, 15), (14, 16, 8, 0), (20, 22, 11, 4), (12, 17, 10, 6), (18, 23, 9, 2), (2, 9, 17, 12), (4, 11, 16, 14), (21, 24, 15, 5), (18, 25, 14, 0), (11, 5, 15, 16), (9, 3, 13, 17), (2, 12, 25, 18), (7, 13, 24, 21), (0, 8, 23, 18), (6, 10, 22, 20), (13, 3, 19, 24), (12, 6, 20, 25), (10, 7, 21, 22), (8, 1, 19, 23)])
me_cube_039.polygons.foreach_set('material_index', [1, 1, 0, 0, 1, 0, 1, 1, 1, 1, 1, 1, 0, 1, 0, 1, 1, 0, 1, 1, 0, 1, 0, 1])
me_cube_039.materials.append(mat_material_004)
me_cube_039.materials.append(mat_material_010)
me_cube_039.use_remesh_preserve_volume = False
me_cube_039.use_remesh_preserve_attributes = False
me_cube_039.use_mirror_vertex_groups = False
me_cube_039.update()
me_cube_038 = bpy.data.meshes.new('Cube.038')
me_cube_038.from_pydata([(-1.0, -1.0, -1.0), (-1.0, -1.0, 1.0), (-1.0, 1.0, -1.0), (-1.0, 1.0, 1.0), (1.0, -1.0, -1.0), (1.0, -1.0, 1.0), (1.0, 1.0, -1.0), (1.0, 1.0, 1.0), (-1.0, -1.0, 0.5037), (-1.0, 1.0, 0.5037), (1.0, 1.0, 0.5806), (1.0, -1.0, 0.6063), (-0.687, 1.0, -1.0), (-0.687, 1.0, 1.0), (-0.687, -1.0, -1.0), (-0.687, -1.0, 1.0), (-0.6679, -1.0, 0.3584), (-0.687, 1.0, 0.5037), (-1.0, 0.3288, -1.0), (-1.0, 0.3288, 1.0), (1.0, 0.3288, -1.0), (1.0, 0.3288, 1.0), (1.0, 0.3288, 0.3669), (-1.0, 0.3288, 0.5037), (-0.687, 0.3288, 1.0), (-0.687, 0.3288, -1.0)], [], [(23, 19, 3, 9), (17, 13, 7, 10), (22, 21, 5, 11), (16, 15, 1, 8), (25, 20, 4, 14), (24, 19, 1, 15), (14, 16, 8, 0), (20, 22, 11, 4), (12, 17, 10, 6), (18, 23, 9, 2), (2, 9, 17, 12), (4, 11, 16, 14), (21, 24, 15, 5), (18, 25, 14, 0), (11, 5, 15, 16), (9, 3, 13, 17), (2, 12, 25, 18), (7, 13, 24, 21), (0, 8, 23, 18), (6, 10, 22, 20), (13, 3, 19, 24), (12, 6, 20, 25), (10, 7, 21, 22), (8, 1, 19, 23)])
me_cube_038.polygons.foreach_set('material_index', [1, 1, 0, 0, 1, 0, 1, 1, 1, 1, 1, 1, 0, 1, 0, 1, 1, 0, 1, 1, 0, 1, 0, 1])
me_cube_038.materials.append(mat_material_004)
me_cube_038.materials.append(mat_material_010)
me_cube_038.use_remesh_preserve_volume = False
me_cube_038.use_remesh_preserve_attributes = False
me_cube_038.use_mirror_vertex_groups = False
me_cube_038.update()
me_cube_037 = bpy.data.meshes.new('Cube.037')
me_cube_037.from_pydata([(-1.0, -1.0, -1.0), (-1.0, -1.0, 1.0), (-1.0, 1.0, -1.0), (-1.0, 1.0, 1.0), (1.0, -1.0, -1.0), (1.0, -1.0, 1.0), (1.0, 1.0, -1.0), (1.0, 1.0, 1.0), (-1.0, -1.0, 0.5037), (-1.0, 1.0, 0.5037), (1.0, 1.0, 0.5806), (1.0, -1.0, 0.6063), (-0.687, 1.0, -1.0), (-0.687, 1.0, 1.0), (-0.687, -1.0, -1.0), (-0.687, -1.0, 1.0), (-0.6679, -1.0, 0.3584), (-0.687, 1.0, 0.5037), (-1.0, 0.3288, -1.0), (-1.0, 0.3288, 1.0), (1.0, 0.3288, -1.0), (1.0, 0.3288, 1.0), (1.0, 0.3288, 0.3669), (-1.0, 0.3288, 0.5037), (-0.687, 0.3288, 1.0), (-0.687, 0.3288, -1.0)], [], [(23, 19, 3, 9), (17, 13, 7, 10), (22, 21, 5, 11), (16, 15, 1, 8), (25, 20, 4, 14), (24, 19, 1, 15), (14, 16, 8, 0), (20, 22, 11, 4), (12, 17, 10, 6), (18, 23, 9, 2), (2, 9, 17, 12), (4, 11, 16, 14), (21, 24, 15, 5), (18, 25, 14, 0), (11, 5, 15, 16), (9, 3, 13, 17), (2, 12, 25, 18), (7, 13, 24, 21), (0, 8, 23, 18), (6, 10, 22, 20), (13, 3, 19, 24), (12, 6, 20, 25), (10, 7, 21, 22), (8, 1, 19, 23)])
me_cube_037.polygons.foreach_set('material_index', [1, 1, 0, 0, 1, 0, 1, 1, 1, 1, 1, 1, 0, 1, 0, 1, 1, 0, 1, 1, 0, 1, 0, 1])
me_cube_037.materials.append(mat_material_004)
me_cube_037.materials.append(mat_material_010)
me_cube_037.use_remesh_preserve_volume = False
me_cube_037.use_remesh_preserve_attributes = False
me_cube_037.use_mirror_vertex_groups = False
me_cube_037.update()
me_cube_036 = bpy.data.meshes.new('Cube.036')
me_cube_036.from_pydata([(-1.0, -1.0, -1.0), (-1.0, -1.0, 1.0), (-1.0, 1.0, -1.0), (-1.0, 1.0, 1.0), (1.0, -1.0, -1.0), (1.0, -1.0, 1.0), (1.0, 1.0, -1.0), (1.0, 1.0, 1.0), (-1.0, -1.0, 0.5037), (-1.0, 1.0, 0.5037), (1.0, 1.0, 0.5806), (1.0, -1.0, 0.6063), (-0.687, 1.0, -1.0), (-0.687, 1.0, 1.0), (-0.687, -1.0, -1.0), (-0.687, -1.0, 1.0), (-0.6679, -1.0, 0.3584), (-0.687, 1.0, 0.5037), (-1.0, 0.3288, -1.0), (-1.0, 0.3288, 1.0), (1.0, 0.3288, -1.0), (1.0, 0.3288, 1.0), (1.0, 0.3288, 0.3669), (-1.0, 0.3288, 0.5037), (-0.687, 0.3288, 1.0), (-0.687, 0.3288, -1.0)], [], [(23, 19, 3, 9), (17, 13, 7, 10), (22, 21, 5, 11), (16, 15, 1, 8), (25, 20, 4, 14), (24, 19, 1, 15), (14, 16, 8, 0), (20, 22, 11, 4), (12, 17, 10, 6), (18, 23, 9, 2), (2, 9, 17, 12), (4, 11, 16, 14), (21, 24, 15, 5), (18, 25, 14, 0), (11, 5, 15, 16), (9, 3, 13, 17), (2, 12, 25, 18), (7, 13, 24, 21), (0, 8, 23, 18), (6, 10, 22, 20), (13, 3, 19, 24), (12, 6, 20, 25), (10, 7, 21, 22), (8, 1, 19, 23)])
me_cube_036.polygons.foreach_set('material_index', [1, 1, 0, 0, 1, 0, 1, 1, 1, 1, 1, 1, 0, 1, 0, 1, 1, 0, 1, 1, 0, 1, 0, 1])
me_cube_036.materials.append(mat_material_004)
me_cube_036.materials.append(mat_material_010)
me_cube_036.use_remesh_preserve_volume = False
me_cube_036.use_remesh_preserve_attributes = False
me_cube_036.use_mirror_vertex_groups = False
me_cube_036.update()
me_cube_035 = bpy.data.meshes.new('Cube.035')
me_cube_035.from_pydata([(-1.0, -1.0, -1.0), (-1.0, -1.0, 1.0), (-1.0, 1.0, -1.0), (-1.0, 1.0, 1.0), (1.0, -1.0, -1.0), (1.0, -1.0, 1.0), (1.0, 1.0, -1.0), (1.0, 1.0, 1.0), (-1.0, -1.0, 0.5037), (-1.0, 1.0, 0.5037), (1.0, 1.0, 0.5806), (1.0, -1.0, 0.6063), (-0.687, 1.0, -1.0), (-0.687, 1.0, 1.0), (-0.687, -1.0, -1.0), (-0.687, -1.0, 1.0), (-0.6679, -1.0, 0.3584), (-0.687, 1.0, 0.5037), (-1.0, 0.3288, -1.0), (-1.0, 0.3288, 1.0), (1.0, 0.3288, -1.0), (1.0, 0.3288, 1.0), (1.0, 0.3288, 0.3669), (-1.0, 0.3288, 0.5037), (-0.687, 0.3288, 1.0), (-0.687, 0.3288, -1.0)], [], [(23, 19, 3, 9), (17, 13, 7, 10), (22, 21, 5, 11), (16, 15, 1, 8), (25, 20, 4, 14), (24, 19, 1, 15), (14, 16, 8, 0), (20, 22, 11, 4), (12, 17, 10, 6), (18, 23, 9, 2), (2, 9, 17, 12), (4, 11, 16, 14), (21, 24, 15, 5), (18, 25, 14, 0), (11, 5, 15, 16), (9, 3, 13, 17), (2, 12, 25, 18), (7, 13, 24, 21), (0, 8, 23, 18), (6, 10, 22, 20), (13, 3, 19, 24), (12, 6, 20, 25), (10, 7, 21, 22), (8, 1, 19, 23)])
me_cube_035.polygons.foreach_set('material_index', [1, 1, 0, 0, 1, 0, 1, 1, 1, 1, 1, 1, 0, 1, 0, 1, 1, 0, 1, 1, 0, 1, 0, 1])
me_cube_035.materials.append(mat_material_004)
me_cube_035.materials.append(mat_material_010)
me_cube_035.use_remesh_preserve_volume = False
me_cube_035.use_remesh_preserve_attributes = False
me_cube_035.use_mirror_vertex_groups = False
me_cube_035.update()
me_cube_034 = bpy.data.meshes.new('Cube.034')
me_cube_034.from_pydata([(-1.0, -1.0, -1.0), (-1.0, -1.0, 1.0), (-1.0, 1.0, -1.0), (-1.0, 1.0, 1.0), (1.0, -1.0, -1.0), (1.0, -1.0, 1.0), (1.0, 1.0, -1.0), (1.0, 1.0, 1.0), (-1.0, -1.0, 0.5037), (-1.0, 1.0, 0.5037), (1.0, 1.0, 0.5806), (1.0, -1.0, 0.6063), (-0.687, 1.0, -1.0), (-0.687, 1.0, 1.0), (-0.687, -1.0, -1.0), (-0.687, -1.0, 1.0), (-0.6679, -1.0, 0.3584), (-0.687, 1.0, 0.5037), (-1.0, 0.3288, -1.0), (-1.0, 0.3288, 1.0), (1.0, 0.3288, -1.0), (1.0, 0.3288, 1.0), (1.0, 0.3288, 0.3669), (-1.0, 0.3288, 0.5037), (-0.687, 0.3288, 1.0), (-0.687, 0.3288, -1.0)], [], [(23, 19, 3, 9), (17, 13, 7, 10), (22, 21, 5, 11), (16, 15, 1, 8), (25, 20, 4, 14), (24, 19, 1, 15), (14, 16, 8, 0), (20, 22, 11, 4), (12, 17, 10, 6), (18, 23, 9, 2), (2, 9, 17, 12), (4, 11, 16, 14), (21, 24, 15, 5), (18, 25, 14, 0), (11, 5, 15, 16), (9, 3, 13, 17), (2, 12, 25, 18), (7, 13, 24, 21), (0, 8, 23, 18), (6, 10, 22, 20), (13, 3, 19, 24), (12, 6, 20, 25), (10, 7, 21, 22), (8, 1, 19, 23)])
me_cube_034.polygons.foreach_set('material_index', [1, 1, 0, 0, 1, 0, 1, 1, 1, 1, 1, 1, 0, 1, 0, 1, 1, 0, 1, 1, 0, 1, 0, 1])
me_cube_034.materials.append(mat_material_004)
me_cube_034.materials.append(mat_material_010)
me_cube_034.use_remesh_preserve_volume = False
me_cube_034.use_remesh_preserve_attributes = False
me_cube_034.use_mirror_vertex_groups = False
me_cube_034.update()
me_cube_032 = bpy.data.meshes.new('Cube.032')
me_cube_032.from_pydata([(-1.0, -1.0, -1.0), (-1.0, -1.0, 1.0), (-1.0, 1.0, -1.0), (-1.0, 1.0, 1.0), (1.0, -1.0, -1.0), (1.0, -1.0, 1.0), (1.0, 1.0, -1.0), (1.0, 1.0, 1.0), (-1.0, -1.0, 0.5037), (-1.0, 1.0, 0.5037), (1.0, 1.0, 0.5806), (1.0, -1.0, 0.6063), (-0.687, 1.0, -1.0), (-0.687, 1.0, 1.0), (-0.687, -1.0, -1.0), (-0.687, -1.0, 1.0), (-0.6679, -1.0, 0.3584), (-0.687, 1.0, 0.5037), (-1.0, 0.3288, -1.0), (-1.0, 0.3288, 1.0), (1.0, 0.3288, -1.0), (1.0, 0.3288, 1.0), (1.0, 0.3288, 0.3669), (-1.0, 0.3288, 0.5037), (-0.687, 0.3288, 1.0), (-0.687, 0.3288, -1.0)], [], [(23, 19, 3, 9), (17, 13, 7, 10), (22, 21, 5, 11), (16, 15, 1, 8), (25, 20, 4, 14), (24, 19, 1, 15), (14, 16, 8, 0), (20, 22, 11, 4), (12, 17, 10, 6), (18, 23, 9, 2), (2, 9, 17, 12), (4, 11, 16, 14), (21, 24, 15, 5), (18, 25, 14, 0), (11, 5, 15, 16), (9, 3, 13, 17), (2, 12, 25, 18), (7, 13, 24, 21), (0, 8, 23, 18), (6, 10, 22, 20), (13, 3, 19, 24), (12, 6, 20, 25), (10, 7, 21, 22), (8, 1, 19, 23)])
me_cube_032.polygons.foreach_set('material_index', [1, 1, 0, 0, 1, 0, 1, 1, 1, 1, 1, 1, 0, 1, 0, 1, 1, 0, 1, 1, 0, 1, 0, 1])
me_cube_032.materials.append(mat_material_004)
me_cube_032.materials.append(mat_material_010)
me_cube_032.use_remesh_preserve_volume = False
me_cube_032.use_remesh_preserve_attributes = False
me_cube_032.use_mirror_vertex_groups = False
me_cube_032.update()
me_cube_031 = bpy.data.meshes.new('Cube.031')
me_cube_031.from_pydata([(-1.0, -1.0, -1.0), (-1.0, -1.0, 1.0), (-1.0, 1.0, -1.0), (-1.0, 1.0, 1.0), (1.0, -1.0, -1.0), (1.0, -1.0, 1.0), (1.0, 1.0, -1.0), (1.0, 1.0, 1.0), (-1.0, -1.0, 0.5037), (-1.0, 1.0, 0.5037), (1.0, 1.0, 0.5806), (1.0, -1.0, 0.6063), (-0.687, 1.0, -1.0), (-0.687, 1.0, 1.0), (-0.687, -1.0, -1.0), (-0.687, -1.0, 1.0), (-0.6679, -1.0, 0.3584), (-0.687, 1.0, 0.5037), (-1.0, 0.3288, -1.0), (-1.0, 0.3288, 1.0), (1.0, 0.3288, -1.0), (1.0, 0.3288, 1.0), (1.0, 0.3288, 0.3669), (-1.0, 0.3288, 0.5037), (-0.687, 0.3288, 1.0), (-0.687, 0.3288, -1.0)], [], [(23, 19, 3, 9), (17, 13, 7, 10), (22, 21, 5, 11), (16, 15, 1, 8), (25, 20, 4, 14), (24, 19, 1, 15), (14, 16, 8, 0), (20, 22, 11, 4), (12, 17, 10, 6), (18, 23, 9, 2), (2, 9, 17, 12), (4, 11, 16, 14), (21, 24, 15, 5), (18, 25, 14, 0), (11, 5, 15, 16), (9, 3, 13, 17), (2, 12, 25, 18), (7, 13, 24, 21), (0, 8, 23, 18), (6, 10, 22, 20), (13, 3, 19, 24), (12, 6, 20, 25), (10, 7, 21, 22), (8, 1, 19, 23)])
me_cube_031.polygons.foreach_set('material_index', [1, 1, 0, 0, 1, 0, 1, 1, 1, 1, 1, 1, 0, 1, 0, 1, 1, 0, 1, 1, 0, 1, 0, 1])
me_cube_031.materials.append(mat_material_004)
me_cube_031.materials.append(mat_material_010)
me_cube_031.use_remesh_preserve_volume = False
me_cube_031.use_remesh_preserve_attributes = False
me_cube_031.use_mirror_vertex_groups = False
me_cube_031.update()
me_cube_030 = bpy.data.meshes.new('Cube.030')
me_cube_030.from_pydata([(-1.0, -1.0, -1.0), (-1.0, -1.0, 1.0), (-1.0, 1.0, -1.0), (-1.0, 1.0, 1.0), (1.0, -1.0, -1.0), (1.0, -1.0, 1.0), (1.0, 1.0, -1.0), (1.0, 1.0, 1.0), (-1.0, -1.0, 0.5037), (-1.0, 1.0, 0.5037), (1.0, 1.0, 0.5806), (1.0, -1.0, 0.6063), (-0.687, 1.0, -1.0), (-0.687, 1.0, 1.0), (-0.687, -1.0, -1.0), (-0.687, -1.0, 1.0), (-0.6679, -1.0, 0.3584), (-0.687, 1.0, 0.5037), (-1.0, 0.3288, -1.0), (-1.0, 0.3288, 1.0), (1.0, 0.3288, -1.0), (1.0, 0.3288, 1.0), (1.0, 0.3288, 0.3669), (-1.0, 0.3288, 0.5037), (-0.687, 0.3288, 1.0), (-0.687, 0.3288, -1.0)], [], [(23, 19, 3, 9), (17, 13, 7, 10), (22, 21, 5, 11), (16, 15, 1, 8), (25, 20, 4, 14), (24, 19, 1, 15), (14, 16, 8, 0), (20, 22, 11, 4), (12, 17, 10, 6), (18, 23, 9, 2), (2, 9, 17, 12), (4, 11, 16, 14), (21, 24, 15, 5), (18, 25, 14, 0), (11, 5, 15, 16), (9, 3, 13, 17), (2, 12, 25, 18), (7, 13, 24, 21), (0, 8, 23, 18), (6, 10, 22, 20), (13, 3, 19, 24), (12, 6, 20, 25), (10, 7, 21, 22), (8, 1, 19, 23)])
me_cube_030.polygons.foreach_set('material_index', [1, 1, 0, 0, 1, 0, 1, 1, 1, 1, 1, 1, 0, 1, 0, 1, 1, 0, 1, 1, 0, 1, 0, 1])
me_cube_030.materials.append(mat_material_004)
me_cube_030.materials.append(mat_material_010)
me_cube_030.use_remesh_preserve_volume = False
me_cube_030.use_remesh_preserve_attributes = False
me_cube_030.use_mirror_vertex_groups = False
me_cube_030.update()
me_cube_029 = bpy.data.meshes.new('Cube.029')
me_cube_029.from_pydata([(-1.0, -1.0, -1.0), (-1.0, -1.0, 1.0), (-1.0, 1.0, -1.0), (-1.0, 1.0, 1.0), (1.0, -1.0, -1.0), (1.0, -1.0, 1.0), (1.0, 1.0, -1.0), (1.0, 1.0, 1.0), (-1.0, -1.0, 0.5037), (-1.0, 1.0, 0.5037), (1.0, 1.0, 0.5806), (1.0, -1.0, 0.6063), (-0.687, 1.0, -1.0), (-0.687, 1.0, 1.0), (-0.687, -1.0, -1.0), (-0.687, -1.0, 1.0), (-0.6679, -1.0, 0.3584), (-0.687, 1.0, 0.5037), (-1.0, 0.3288, -1.0), (-1.0, 0.3288, 1.0), (1.0, 0.3288, -1.0), (1.0, 0.3288, 1.0), (1.0, 0.3288, 0.3669), (-1.0, 0.3288, 0.5037), (-0.687, 0.3288, 1.0), (-0.687, 0.3288, -1.0)], [], [(23, 19, 3, 9), (17, 13, 7, 10), (22, 21, 5, 11), (16, 15, 1, 8), (25, 20, 4, 14), (24, 19, 1, 15), (14, 16, 8, 0), (20, 22, 11, 4), (12, 17, 10, 6), (18, 23, 9, 2), (2, 9, 17, 12), (4, 11, 16, 14), (21, 24, 15, 5), (18, 25, 14, 0), (11, 5, 15, 16), (9, 3, 13, 17), (2, 12, 25, 18), (7, 13, 24, 21), (0, 8, 23, 18), (6, 10, 22, 20), (13, 3, 19, 24), (12, 6, 20, 25), (10, 7, 21, 22), (8, 1, 19, 23)])
me_cube_029.polygons.foreach_set('material_index', [1, 1, 0, 0, 1, 0, 1, 1, 1, 1, 1, 1, 0, 1, 0, 1, 1, 0, 1, 1, 0, 1, 0, 1])
me_cube_029.materials.append(mat_material_004)
me_cube_029.materials.append(mat_material_010)
me_cube_029.use_remesh_preserve_volume = False
me_cube_029.use_remesh_preserve_attributes = False
me_cube_029.use_mirror_vertex_groups = False
me_cube_029.update()
me_cube_027 = bpy.data.meshes.new('Cube.027')
me_cube_027.from_pydata([(-1.0, -1.0, -1.0), (-1.0, -1.0, 1.0), (-1.0, 1.0, -1.0), (-1.0, 1.0, 1.0), (1.0, -1.0, -1.0), (1.0, -1.0, 1.0), (1.0, 1.0, -1.0), (1.0, 1.0, 1.0), (-1.0, -1.0, 0.5037), (-1.0, 1.0, 0.5037), (1.0, 1.0, 0.5806), (1.0, -1.0, 0.6063), (-0.687, 1.0, -1.0), (-0.687, 1.0, 1.0), (-0.687, -1.0, -1.0), (-0.687, -1.0, 1.0), (-0.6679, -1.0, 0.3584), (-0.687, 1.0, 0.5037), (-1.0, 0.3288, -1.0), (-1.0, 0.3288, 1.0), (1.0, 0.3288, -1.0), (1.0, 0.3288, 1.0), (1.0, 0.3288, 0.3669), (-1.0, 0.3288, 0.5037), (-0.687, 0.3288, 1.0), (-0.687, 0.3288, -1.0)], [], [(23, 19, 3, 9), (17, 13, 7, 10), (22, 21, 5, 11), (16, 15, 1, 8), (25, 20, 4, 14), (24, 19, 1, 15), (14, 16, 8, 0), (20, 22, 11, 4), (12, 17, 10, 6), (18, 23, 9, 2), (2, 9, 17, 12), (4, 11, 16, 14), (21, 24, 15, 5), (18, 25, 14, 0), (11, 5, 15, 16), (9, 3, 13, 17), (2, 12, 25, 18), (7, 13, 24, 21), (0, 8, 23, 18), (6, 10, 22, 20), (13, 3, 19, 24), (12, 6, 20, 25), (10, 7, 21, 22), (8, 1, 19, 23)])
me_cube_027.polygons.foreach_set('material_index', [1, 1, 0, 0, 1, 0, 1, 1, 1, 1, 1, 1, 0, 1, 0, 1, 1, 0, 1, 1, 0, 1, 0, 1])
me_cube_027.materials.append(mat_material_004)
me_cube_027.materials.append(mat_material_010)
me_cube_027.use_remesh_preserve_volume = False
me_cube_027.use_remesh_preserve_attributes = False
me_cube_027.use_mirror_vertex_groups = False
me_cube_027.update()
me_cube_026 = bpy.data.meshes.new('Cube.026')
me_cube_026.from_pydata([(-1.0, -1.0, -1.0), (-1.0, -1.0, 1.0), (-1.0, 1.0, -1.0), (-1.0, 1.0, 1.0), (1.0, -1.0, -1.0), (1.0, -1.0, 1.0), (1.0, 1.0, -1.0), (1.0, 1.0, 1.0), (-1.0, -1.0, 0.5037), (-1.0, 1.0, 0.5037), (1.0, 1.0, 0.5806), (1.0, -1.0, 0.6063), (-0.687, 1.0, -1.0), (-0.687, 1.0, 1.0), (-0.687, -1.0, -1.0), (-0.687, -1.0, 1.0), (-0.6679, -1.0, 0.3584), (-0.687, 1.0, 0.5037), (-1.0, 0.3288, -1.0), (-1.0, 0.3288, 1.0), (1.0, 0.3288, -1.0), (1.0, 0.3288, 1.0), (1.0, 0.3288, 0.3669), (-1.0, 0.3288, 0.5037), (-0.687, 0.3288, 1.0), (-0.687, 0.3288, -1.0)], [], [(23, 19, 3, 9), (17, 13, 7, 10), (22, 21, 5, 11), (16, 15, 1, 8), (25, 20, 4, 14), (24, 19, 1, 15), (14, 16, 8, 0), (20, 22, 11, 4), (12, 17, 10, 6), (18, 23, 9, 2), (2, 9, 17, 12), (4, 11, 16, 14), (21, 24, 15, 5), (18, 25, 14, 0), (11, 5, 15, 16), (9, 3, 13, 17), (2, 12, 25, 18), (7, 13, 24, 21), (0, 8, 23, 18), (6, 10, 22, 20), (13, 3, 19, 24), (12, 6, 20, 25), (10, 7, 21, 22), (8, 1, 19, 23)])
me_cube_026.polygons.foreach_set('material_index', [1, 1, 0, 0, 1, 0, 1, 1, 1, 1, 1, 1, 0, 1, 0, 1, 1, 0, 1, 1, 0, 1, 0, 1])
me_cube_026.materials.append(mat_material_004)
me_cube_026.materials.append(mat_material_010)
me_cube_026.use_remesh_preserve_volume = False
me_cube_026.use_remesh_preserve_attributes = False
me_cube_026.use_mirror_vertex_groups = False
me_cube_026.update()
me_cube_024 = bpy.data.meshes.new('Cube.024')
me_cube_024.from_pydata([(-1.0, -1.0, -1.0), (-1.0, -1.0, 1.0), (-1.0, 1.0, -1.0), (-1.0, 1.0, 1.0), (1.0, -1.0, -1.0), (1.0, -1.0, 1.0), (1.0, 1.0, -1.0), (1.0, 1.0, 1.0), (-1.0, -1.0, 0.5037), (-1.0, 1.0, 0.5037), (1.0, 1.0, 0.5806), (1.0, -1.0, 0.6063), (-0.687, 1.0, -1.0), (-0.687, 1.0, 1.0), (-0.687, -1.0, -1.0), (-0.687, -1.0, 1.0), (-0.6679, -1.0, 0.3584), (-0.687, 1.0, 0.5037), (-1.0, 0.3288, -1.0), (-1.0, 0.3288, 1.0), (1.0, 0.3288, -1.0), (1.0, 0.3288, 1.0), (1.0, 0.3288, 0.3669), (-1.0, 0.3288, 0.5037), (-0.687, 0.3288, 1.0), (-0.687, 0.3288, -1.0)], [], [(23, 19, 3, 9), (17, 13, 7, 10), (22, 21, 5, 11), (16, 15, 1, 8), (25, 20, 4, 14), (24, 19, 1, 15), (14, 16, 8, 0), (20, 22, 11, 4), (12, 17, 10, 6), (18, 23, 9, 2), (2, 9, 17, 12), (4, 11, 16, 14), (21, 24, 15, 5), (18, 25, 14, 0), (11, 5, 15, 16), (9, 3, 13, 17), (2, 12, 25, 18), (7, 13, 24, 21), (0, 8, 23, 18), (6, 10, 22, 20), (13, 3, 19, 24), (12, 6, 20, 25), (10, 7, 21, 22), (8, 1, 19, 23)])
me_cube_024.polygons.foreach_set('material_index', [1, 1, 0, 0, 1, 0, 1, 1, 1, 1, 1, 1, 0, 1, 0, 1, 1, 0, 1, 1, 0, 1, 0, 1])
me_cube_024.materials.append(mat_material_004)
me_cube_024.materials.append(mat_material_010)
me_cube_024.use_remesh_preserve_volume = False
me_cube_024.use_remesh_preserve_attributes = False
me_cube_024.use_mirror_vertex_groups = False
me_cube_024.update()
me_cube_023 = bpy.data.meshes.new('Cube.023')
me_cube_023.from_pydata([(-1.0, -1.0, -1.0), (-1.0, -1.0, 1.0), (-1.0, 1.0, -1.0), (-1.0, 1.0, 1.0), (1.0, -1.0, -1.0), (1.0, -1.0, 1.0), (1.0, 1.0, -1.0), (1.0, 1.0, 1.0), (-1.0, -1.0, 0.5037), (-1.0, 1.0, 0.5037), (1.0, 1.0, 0.5806), (1.0, -1.0, 0.6063), (-0.687, 1.0, -1.0), (-0.687, 1.0, 1.0), (-0.687, -1.0, -1.0), (-0.687, -1.0, 1.0), (-0.6679, -1.0, 0.3584), (-0.687, 1.0, 0.5037), (-1.0, 0.3288, -1.0), (-1.0, 0.3288, 1.0), (1.0, 0.3288, -1.0), (1.0, 0.3288, 1.0), (1.0, 0.3288, 0.3669), (-1.0, 0.3288, 0.5037), (-0.687, 0.3288, 1.0), (-0.687, 0.3288, -1.0)], [], [(23, 19, 3, 9), (17, 13, 7, 10), (22, 21, 5, 11), (16, 15, 1, 8), (25, 20, 4, 14), (24, 19, 1, 15), (14, 16, 8, 0), (20, 22, 11, 4), (12, 17, 10, 6), (18, 23, 9, 2), (2, 9, 17, 12), (4, 11, 16, 14), (21, 24, 15, 5), (18, 25, 14, 0), (11, 5, 15, 16), (9, 3, 13, 17), (2, 12, 25, 18), (7, 13, 24, 21), (0, 8, 23, 18), (6, 10, 22, 20), (13, 3, 19, 24), (12, 6, 20, 25), (10, 7, 21, 22), (8, 1, 19, 23)])
me_cube_023.polygons.foreach_set('material_index', [1, 1, 0, 0, 1, 0, 1, 1, 1, 1, 1, 1, 0, 1, 0, 1, 1, 0, 1, 1, 0, 1, 0, 1])
me_cube_023.materials.append(mat_material_004)
me_cube_023.materials.append(mat_material_010)
me_cube_023.use_remesh_preserve_volume = False
me_cube_023.use_remesh_preserve_attributes = False
me_cube_023.use_mirror_vertex_groups = False
me_cube_023.update()
me_cube_022 = bpy.data.meshes.new('Cube.022')
me_cube_022.from_pydata([(-1.0, -1.0, -1.0), (-1.0, -1.0, 1.0), (-1.0, 1.0, -1.0), (-1.0, 1.0, 1.0), (1.0, -1.0, -1.0), (1.0, -1.0, 1.0), (1.0, 1.0, -1.0), (1.0, 1.0, 1.0), (-1.0, -1.0, 0.5037), (-1.0, 1.0, 0.5037), (1.0, 1.0, 0.5806), (1.0, -1.0, 0.6063), (-0.687, 1.0, -1.0), (-0.687, 1.0, 1.0), (-0.687, -1.0, -1.0), (-0.687, -1.0, 1.0), (-0.6679, -1.0, 0.3584), (-0.687, 1.0, 0.5037), (-1.0, 0.3288, -1.0), (-1.0, 0.3288, 1.0), (1.0, 0.3288, -1.0), (1.0, 0.3288, 1.0), (1.0, 0.3288, 0.3669), (-1.0, 0.3288, 0.5037), (-0.687, 0.3288, 1.0), (-0.687, 0.3288, -1.0)], [], [(23, 19, 3, 9), (17, 13, 7, 10), (22, 21, 5, 11), (16, 15, 1, 8), (25, 20, 4, 14), (24, 19, 1, 15), (14, 16, 8, 0), (20, 22, 11, 4), (12, 17, 10, 6), (18, 23, 9, 2), (2, 9, 17, 12), (4, 11, 16, 14), (21, 24, 15, 5), (18, 25, 14, 0), (11, 5, 15, 16), (9, 3, 13, 17), (2, 12, 25, 18), (7, 13, 24, 21), (0, 8, 23, 18), (6, 10, 22, 20), (13, 3, 19, 24), (12, 6, 20, 25), (10, 7, 21, 22), (8, 1, 19, 23)])
me_cube_022.polygons.foreach_set('material_index', [1, 1, 0, 0, 1, 0, 1, 1, 1, 1, 1, 1, 0, 1, 0, 1, 1, 0, 1, 1, 0, 1, 0, 1])
me_cube_022.materials.append(mat_material_004)
me_cube_022.materials.append(mat_material_010)
me_cube_022.use_remesh_preserve_volume = False
me_cube_022.use_remesh_preserve_attributes = False
me_cube_022.use_mirror_vertex_groups = False
me_cube_022.update()
me_cube_021 = bpy.data.meshes.new('Cube.021')
me_cube_021.from_pydata([(-1.0, -1.0, -1.0), (-1.0, -1.0, 1.0), (-1.0, 1.0, -1.0), (-1.0, 1.0, 1.0), (1.0, -1.0, -1.0), (1.0, -1.0, 1.0), (1.0, 1.0, -1.0), (1.0, 1.0, 1.0), (-1.0, -1.0, 0.5037), (-1.0, 1.0, 0.5037), (1.0, 1.0, 0.5806), (1.0, -1.0, 0.6063), (-0.687, 1.0, -1.0), (-0.687, 1.0, 1.0), (-0.687, -1.0, -1.0), (-0.687, -1.0, 1.0), (-0.6679, -1.0, 0.3584), (-0.687, 1.0, 0.5037), (-1.0, 0.3288, -1.0), (-1.0, 0.3288, 1.0), (1.0, 0.3288, -1.0), (1.0, 0.3288, 1.0), (1.0, 0.3288, 0.3669), (-1.0, 0.3288, 0.5037), (-0.687, 0.3288, 1.0), (-0.687, 0.3288, -1.0)], [], [(23, 19, 3, 9), (17, 13, 7, 10), (22, 21, 5, 11), (16, 15, 1, 8), (25, 20, 4, 14), (24, 19, 1, 15), (14, 16, 8, 0), (20, 22, 11, 4), (12, 17, 10, 6), (18, 23, 9, 2), (2, 9, 17, 12), (4, 11, 16, 14), (21, 24, 15, 5), (18, 25, 14, 0), (11, 5, 15, 16), (9, 3, 13, 17), (2, 12, 25, 18), (7, 13, 24, 21), (0, 8, 23, 18), (6, 10, 22, 20), (13, 3, 19, 24), (12, 6, 20, 25), (10, 7, 21, 22), (8, 1, 19, 23)])
me_cube_021.polygons.foreach_set('material_index', [1, 1, 0, 0, 1, 0, 1, 1, 1, 1, 1, 1, 0, 1, 0, 1, 1, 0, 1, 1, 0, 1, 0, 1])
me_cube_021.materials.append(mat_material_004)
me_cube_021.materials.append(mat_material_010)
me_cube_021.use_remesh_preserve_volume = False
me_cube_021.use_remesh_preserve_attributes = False
me_cube_021.use_mirror_vertex_groups = False
me_cube_021.update()
me_cube_020 = bpy.data.meshes.new('Cube.020')
me_cube_020.from_pydata([(-1.0, -1.0, -1.0), (-1.0, -1.0, 1.0), (-1.0, 1.0, -1.0), (-1.0, 1.0, 1.0), (1.0, -1.0, -1.0), (1.0, -1.0, 1.0), (1.0, 1.0, -1.0), (1.0, 1.0, 1.0), (-1.0, -1.0, 0.5037), (-1.0, 1.0, 0.5037), (1.0, 1.0, 0.5806), (1.0, -1.0, 0.6063), (-0.687, 1.0, -1.0), (-0.687, 1.0, 1.0), (-0.687, -1.0, -1.0), (-0.687, -1.0, 1.0), (-0.6679, -1.0, 0.3584), (-0.687, 1.0, 0.5037), (-1.0, 0.3288, -1.0), (-1.0, 0.3288, 1.0), (1.0, 0.3288, -1.0), (1.0, 0.3288, 1.0), (1.0, 0.3288, 0.3669), (-1.0, 0.3288, 0.5037), (-0.687, 0.3288, 1.0), (-0.687, 0.3288, -1.0)], [], [(23, 19, 3, 9), (17, 13, 7, 10), (22, 21, 5, 11), (16, 15, 1, 8), (25, 20, 4, 14), (24, 19, 1, 15), (14, 16, 8, 0), (20, 22, 11, 4), (12, 17, 10, 6), (18, 23, 9, 2), (2, 9, 17, 12), (4, 11, 16, 14), (21, 24, 15, 5), (18, 25, 14, 0), (11, 5, 15, 16), (9, 3, 13, 17), (2, 12, 25, 18), (7, 13, 24, 21), (0, 8, 23, 18), (6, 10, 22, 20), (13, 3, 19, 24), (12, 6, 20, 25), (10, 7, 21, 22), (8, 1, 19, 23)])
me_cube_020.polygons.foreach_set('material_index', [1, 1, 0, 0, 1, 0, 1, 1, 1, 1, 1, 1, 0, 1, 0, 1, 1, 0, 1, 1, 0, 1, 0, 1])
me_cube_020.materials.append(mat_material_004)
me_cube_020.materials.append(mat_material_010)
me_cube_020.use_remesh_preserve_volume = False
me_cube_020.use_remesh_preserve_attributes = False
me_cube_020.use_mirror_vertex_groups = False
me_cube_020.update()
me_cube_019 = bpy.data.meshes.new('Cube.019')
me_cube_019.from_pydata([(-1.0, -1.0, -1.0), (-1.0, -1.0, 1.0), (-1.0, 1.0, -1.0), (-1.0, 1.0, 1.0), (1.0, -1.0, -1.0), (1.0, -1.0, 1.0), (1.0, 1.0, -1.0), (1.0, 1.0, 1.0), (-1.0, -1.0, 0.5037), (-1.0, 1.0, 0.5037), (1.0, 1.0, 0.5806), (1.0, -1.0, 0.6063), (-0.687, 1.0, -1.0), (-0.687, 1.0, 1.0), (-0.687, -1.0, -1.0), (-0.687, -1.0, 1.0), (-0.6679, -1.0, 0.3584), (-0.687, 1.0, 0.5037), (-1.0, 0.3288, -1.0), (-1.0, 0.3288, 1.0), (1.0, 0.3288, -1.0), (1.0, 0.3288, 1.0), (1.0, 0.3288, 0.3669), (-1.0, 0.3288, 0.5037), (-0.687, 0.3288, 1.0), (-0.687, 0.3288, -1.0)], [], [(23, 19, 3, 9), (17, 13, 7, 10), (22, 21, 5, 11), (16, 15, 1, 8), (25, 20, 4, 14), (24, 19, 1, 15), (14, 16, 8, 0), (20, 22, 11, 4), (12, 17, 10, 6), (18, 23, 9, 2), (2, 9, 17, 12), (4, 11, 16, 14), (21, 24, 15, 5), (18, 25, 14, 0), (11, 5, 15, 16), (9, 3, 13, 17), (2, 12, 25, 18), (7, 13, 24, 21), (0, 8, 23, 18), (6, 10, 22, 20), (13, 3, 19, 24), (12, 6, 20, 25), (10, 7, 21, 22), (8, 1, 19, 23)])
me_cube_019.polygons.foreach_set('material_index', [1, 1, 0, 0, 1, 0, 1, 1, 1, 1, 1, 1, 0, 1, 0, 1, 1, 0, 1, 1, 0, 1, 0, 1])
me_cube_019.materials.append(mat_material_004)
me_cube_019.materials.append(mat_material_010)
me_cube_019.use_remesh_preserve_volume = False
me_cube_019.use_remesh_preserve_attributes = False
me_cube_019.use_mirror_vertex_groups = False
me_cube_019.update()
me_cube_018 = bpy.data.meshes.new('Cube.018')
me_cube_018.from_pydata([(-1.0, -1.0, -1.0), (-1.0, -1.0, 1.0), (-1.0, 1.0, -1.0), (-1.0, 1.0, 1.0), (1.0, -1.0, -1.0), (1.0, -1.0, 1.0), (1.0, 1.0, -1.0), (1.0, 1.0, 1.0), (-1.0, -1.0, 0.5037), (-1.0, 1.0, 0.5037), (1.0, 1.0, 0.5806), (1.0, -1.0, 0.6063), (-0.687, 1.0, -1.0), (-0.687, 1.0, 1.0), (-0.687, -1.0, -1.0), (-0.687, -1.0, 1.0), (-0.6679, -1.0, 0.3584), (-0.687, 1.0, 0.5037), (-1.0, 0.3288, -1.0), (-1.0, 0.3288, 1.0), (1.0, 0.3288, -1.0), (1.0, 0.3288, 1.0), (1.0, 0.3288, 0.3669), (-1.0, 0.3288, 0.5037), (-0.687, 0.3288, 1.0), (-0.687, 0.3288, -1.0)], [], [(23, 19, 3, 9), (17, 13, 7, 10), (22, 21, 5, 11), (16, 15, 1, 8), (25, 20, 4, 14), (24, 19, 1, 15), (14, 16, 8, 0), (20, 22, 11, 4), (12, 17, 10, 6), (18, 23, 9, 2), (2, 9, 17, 12), (4, 11, 16, 14), (21, 24, 15, 5), (18, 25, 14, 0), (11, 5, 15, 16), (9, 3, 13, 17), (2, 12, 25, 18), (7, 13, 24, 21), (0, 8, 23, 18), (6, 10, 22, 20), (13, 3, 19, 24), (12, 6, 20, 25), (10, 7, 21, 22), (8, 1, 19, 23)])
me_cube_018.polygons.foreach_set('material_index', [1, 1, 0, 0, 1, 0, 1, 1, 1, 1, 1, 1, 0, 1, 0, 1, 1, 0, 1, 1, 0, 1, 0, 1])
me_cube_018.materials.append(mat_material_004)
me_cube_018.materials.append(mat_material_010)
me_cube_018.use_remesh_preserve_volume = False
me_cube_018.use_remesh_preserve_attributes = False
me_cube_018.use_mirror_vertex_groups = False
me_cube_018.update()
me_cube_017 = bpy.data.meshes.new('Cube.017')
me_cube_017.from_pydata([(-1.0, -1.0, -1.0), (-1.0, -1.0, 1.0), (-1.0, 1.0, -1.0), (-1.0, 1.0, 1.0), (1.0, -1.0, -1.0), (1.0, -1.0, 1.0), (1.0, 1.0, -1.0), (1.0, 1.0, 1.0), (-1.0, -1.0, 0.5037), (-1.0, 1.0, 0.5037), (1.0, 1.0, 0.5806), (1.0, -1.0, 0.6063), (-0.687, 1.0, -1.0), (-0.687, 1.0, 1.0), (-0.687, -1.0, -1.0), (-0.687, -1.0, 1.0), (-0.6679, -1.0, 0.3584), (-0.687, 1.0, 0.5037), (-1.0, 0.3288, -1.0), (-1.0, 0.3288, 1.0), (1.0, 0.3288, -1.0), (1.0, 0.3288, 1.0), (1.0, 0.3288, 0.3669), (-1.0, 0.3288, 0.5037), (-0.687, 0.3288, 1.0), (-0.687, 0.3288, -1.0)], [], [(23, 19, 3, 9), (17, 13, 7, 10), (22, 21, 5, 11), (16, 15, 1, 8), (25, 20, 4, 14), (24, 19, 1, 15), (14, 16, 8, 0), (20, 22, 11, 4), (12, 17, 10, 6), (18, 23, 9, 2), (2, 9, 17, 12), (4, 11, 16, 14), (21, 24, 15, 5), (18, 25, 14, 0), (11, 5, 15, 16), (9, 3, 13, 17), (2, 12, 25, 18), (7, 13, 24, 21), (0, 8, 23, 18), (6, 10, 22, 20), (13, 3, 19, 24), (12, 6, 20, 25), (10, 7, 21, 22), (8, 1, 19, 23)])
me_cube_017.polygons.foreach_set('material_index', [1, 1, 0, 0, 1, 0, 1, 1, 1, 1, 1, 1, 0, 1, 0, 1, 1, 0, 1, 1, 0, 1, 0, 1])
me_cube_017.materials.append(mat_material_004)
me_cube_017.materials.append(mat_material_010)
me_cube_017.use_remesh_preserve_volume = False
me_cube_017.use_remesh_preserve_attributes = False
me_cube_017.use_mirror_vertex_groups = False
me_cube_017.update()

# ---- objects
ob_cube_081 = bpy.data.objects.new('Cube.081', me_cube_081)
ob_cube_080 = bpy.data.objects.new('Cube.080', me_cube_080)
ob_cube_079 = bpy.data.objects.new('Cube.079', me_cube_079)
ob_cube_078 = bpy.data.objects.new('Cube.078', me_cube_078)
ob_cube_077 = bpy.data.objects.new('Cube.077', me_cube_077)
ob_cube_076 = bpy.data.objects.new('Cube.076', me_cube_076)
ob_cube_075 = bpy.data.objects.new('Cube.075', me_cube_075)
ob_cube_074 = bpy.data.objects.new('Cube.074', me_cube_074)
ob_cube_073 = bpy.data.objects.new('Cube.073', me_cube_073)
ob_cube_072 = bpy.data.objects.new('Cube.072', me_cube_072)
ob_cube_071 = bpy.data.objects.new('Cube.071', me_cube_071)
ob_cube_070 = bpy.data.objects.new('Cube.070', me_cube_070)
ob_cube_069 = bpy.data.objects.new('Cube.069', me_cube_069)
ob_cube_068 = bpy.data.objects.new('Cube.068', me_cube_068)
ob_cube_067 = bpy.data.objects.new('Cube.067', me_cube_067)
ob_cube_066 = bpy.data.objects.new('Cube.066', me_cube_066)
ob_cube_065 = bpy.data.objects.new('Cube.065', me_cube_065)
ob_cube_064 = bpy.data.objects.new('Cube.064', me_cube_064)
ob_cube_063 = bpy.data.objects.new('Cube.063', me_cube_063)
ob_cube_062 = bpy.data.objects.new('Cube.062', me_cube_062)
ob_cube_061 = bpy.data.objects.new('Cube.061', me_cube_061)
ob_cube_060 = bpy.data.objects.new('Cube.060', me_cube_060)
ob_cube_059 = bpy.data.objects.new('Cube.059', me_cube_059)
ob_cube_058 = bpy.data.objects.new('Cube.058', me_cube_058)
ob_cube_057 = bpy.data.objects.new('Cube.057', me_cube_057)
ob_cube_056 = bpy.data.objects.new('Cube.056', me_cube_056)
ob_cube_054 = bpy.data.objects.new('Cube.054', me_cube_054)
ob_cube_053 = bpy.data.objects.new('Cube.053', me_cube_053)
ob_cube_052 = bpy.data.objects.new('Cube.052', me_cube_052)
ob_cube_051 = bpy.data.objects.new('Cube.051', me_cube_051)
ob_cube_049 = bpy.data.objects.new('Cube.049', me_cube_049)
ob_cube_048 = bpy.data.objects.new('Cube.048', me_cube_048)
ob_cube_047 = bpy.data.objects.new('Cube.047', me_cube_047)
ob_cube_046 = bpy.data.objects.new('Cube.046', me_cube_046)
ob_cube_045 = bpy.data.objects.new('Cube.045', me_cube_045)
ob_cube_044 = bpy.data.objects.new('Cube.044', me_cube_044)
ob_cube_043 = bpy.data.objects.new('Cube.043', me_cube_043)
ob_cube_042 = bpy.data.objects.new('Cube.042', me_cube_042)
ob_cube_041 = bpy.data.objects.new('Cube.041', me_cube_041)
ob_cube_040 = bpy.data.objects.new('Cube.040', me_cube_040)
ob_cube_039 = bpy.data.objects.new('Cube.039', me_cube_039)
ob_cube_038 = bpy.data.objects.new('Cube.038', me_cube_038)
ob_cube_037 = bpy.data.objects.new('Cube.037', me_cube_037)
ob_cube_036 = bpy.data.objects.new('Cube.036', me_cube_036)
ob_cube_035 = bpy.data.objects.new('Cube.035', me_cube_035)
ob_cube_034 = bpy.data.objects.new('Cube.034', me_cube_034)
ob_cube_032 = bpy.data.objects.new('Cube.032', me_cube_032)
ob_cube_031 = bpy.data.objects.new('Cube.031', me_cube_031)
ob_cube_030 = bpy.data.objects.new('Cube.030', me_cube_030)
ob_cube_029 = bpy.data.objects.new('Cube.029', me_cube_029)
ob_cube_027 = bpy.data.objects.new('Cube.027', me_cube_027)
ob_cube_026 = bpy.data.objects.new('Cube.026', me_cube_026)
ob_cube_024 = bpy.data.objects.new('Cube.024', me_cube_024)
ob_cube_023 = bpy.data.objects.new('Cube.023', me_cube_023)
ob_cube_022 = bpy.data.objects.new('Cube.022', me_cube_022)
ob_cube_021 = bpy.data.objects.new('Cube.021', me_cube_021)
ob_cube_020 = bpy.data.objects.new('Cube.020', me_cube_020)
ob_cube_019 = bpy.data.objects.new('Cube.019', me_cube_019)
ob_cube_018 = bpy.data.objects.new('Cube.018', me_cube_018)
ob_cube_000 = bpy.data.objects.new('Cube.000', me_cube_017)

# ---- transforms, parenting, visibility, modifiers, constraints
ob_cube_081.location = (-3.512, 1.491, 0.0)
ob_cube_081.scale = (0.5, 0.5, 0.5)
ob_cube_081.lineart.crease_threshold = 0.0
ob_cube_080.location = (-2.511, 1.491, 0.0)
ob_cube_080.scale = (0.5, 0.5, 0.5)
ob_cube_080.lineart.crease_threshold = 0.0
ob_cube_079.location = (-0.5092, 1.491, 0.0)
ob_cube_079.scale = (0.5, 0.5, 0.5)
ob_cube_079.lineart.crease_threshold = 0.0
ob_cube_078.location = (-1.51, 1.491, 0.0)
ob_cube_078.scale = (0.5, 0.5, 0.5)
ob_cube_078.lineart.crease_threshold = 0.0
ob_cube_077.location = (2.493, 1.491, 0.0)
ob_cube_077.scale = (0.5, 0.5, 0.5)
ob_cube_077.lineart.crease_threshold = 0.0
ob_cube_076.location = (3.494, 1.491, 0.0)
ob_cube_076.scale = (0.5, 0.5, 0.5)
ob_cube_076.lineart.crease_threshold = 0.0
ob_cube_075.location = (1.493, 1.491, 0.0)
ob_cube_075.scale = (0.5, 0.5, 0.5)
ob_cube_075.lineart.crease_threshold = 0.0
ob_cube_074.location = (0.492, 1.491, 0.0)
ob_cube_074.scale = (0.5, 0.5, 0.5)
ob_cube_074.lineart.crease_threshold = 0.0
ob_cube_073.location = (0.492, 0.4903, 0.1764)
ob_cube_073.scale = (0.5, 0.5, 0.5)
ob_cube_073.lineart.crease_threshold = 0.0
ob_cube_072.location = (1.493, 0.4903, 0.0)
ob_cube_072.scale = (0.5, 0.5, 0.5)
ob_cube_072.lineart.crease_threshold = 0.0
ob_cube_071.location = (3.494, 0.4903, 0.0)
ob_cube_071.scale = (0.5, 0.5, 0.5)
ob_cube_071.lineart.crease_threshold = 0.0
ob_cube_070.location = (2.493, 0.4903, 0.0)
ob_cube_070.scale = (0.5, 0.5, 0.5)
ob_cube_070.lineart.crease_threshold = 0.0
ob_cube_069.location = (-1.51, 0.4903, 0.0)
ob_cube_069.scale = (0.5, 0.5, 0.5)
ob_cube_069.lineart.crease_threshold = 0.0
ob_cube_068.location = (-0.5092, 0.4903, 0.0)
ob_cube_068.scale = (0.5, 0.5, 0.5)
ob_cube_068.lineart.crease_threshold = 0.0
ob_cube_067.location = (-2.511, 0.4903, 0.1506)
ob_cube_067.scale = (0.5, 0.5, 0.5)
ob_cube_067.lineart.crease_threshold = 0.0
ob_cube_066.location = (-3.512, 0.4903, 0.0)
ob_cube_066.scale = (0.5, 0.5, 0.5)
ob_cube_066.lineart.crease_threshold = 0.0
ob_cube_065.location = (-3.512, 2.489, 0.0)
ob_cube_065.scale = (0.5, 0.5, 0.5)
ob_cube_065.lineart.crease_threshold = 0.0
ob_cube_064.location = (-2.511, 2.489, 0.0)
ob_cube_064.scale = (0.5, 0.5, 0.5)
ob_cube_064.lineart.crease_threshold = 0.0
ob_cube_063.location = (-0.5092, 2.489, 0.0)
ob_cube_063.scale = (0.5, 0.5, 0.5)
ob_cube_063.lineart.crease_threshold = 0.0
ob_cube_062.location = (-1.51, 2.489, 0.0)
ob_cube_062.scale = (0.5, 0.5, 0.5)
ob_cube_062.lineart.crease_threshold = 0.0
ob_cube_061.location = (2.493, 2.489, 0.0)
ob_cube_061.scale = (0.5, 0.5, 0.5)
ob_cube_061.lineart.crease_threshold = 0.0
ob_cube_060.location = (3.494, 2.489, 0.0)
ob_cube_060.scale = (0.5, 0.5, 0.5)
ob_cube_060.lineart.crease_threshold = 0.0
ob_cube_059.location = (1.493, 2.489, 0.0)
ob_cube_059.scale = (0.5, 0.5, 0.5)
ob_cube_059.lineart.crease_threshold = 0.0
ob_cube_058.location = (0.492, 2.489, 0.0)
ob_cube_058.scale = (0.5, 0.5, 0.5)
ob_cube_058.lineart.crease_threshold = 0.0
ob_cube_057.location = (0.492, 3.489, 0.0)
ob_cube_057.scale = (0.5, 0.5, 0.5)
ob_cube_057.lineart.crease_threshold = 0.0
ob_cube_056.location = (1.493, 3.489, 0.0)
ob_cube_056.scale = (0.5, 0.5, 0.5)
ob_cube_056.lineart.crease_threshold = 0.0
ob_cube_054.location = (2.493, 3.489, 0.0)
ob_cube_054.scale = (0.5, 0.5, 0.5)
ob_cube_054.lineart.crease_threshold = 0.0
ob_cube_053.location = (-1.51, 3.489, 0.0)
ob_cube_053.scale = (0.5, 0.5, 0.5)
ob_cube_053.lineart.crease_threshold = 0.0
ob_cube_052.location = (-0.5092, 3.489, 0.0)
ob_cube_052.scale = (0.5, 0.5, 0.5)
ob_cube_052.lineart.crease_threshold = 0.0
ob_cube_051.location = (-2.511, 3.489, 0.0)
ob_cube_051.scale = (0.5, 0.5, 0.5)
ob_cube_051.lineart.crease_threshold = 0.0
ob_cube_049.location = (-3.512, -0.5119, 0.0)
ob_cube_049.scale = (0.5, 0.5, 0.5)
ob_cube_049.lineart.crease_threshold = 0.0
ob_cube_048.location = (-2.511, -0.5119, 0.0)
ob_cube_048.scale = (0.5, 0.5, 0.5)
ob_cube_048.lineart.crease_threshold = 0.0
ob_cube_047.location = (-0.5092, -0.5119, 0.0)
ob_cube_047.scale = (0.5, 0.5, 0.5)
ob_cube_047.lineart.crease_threshold = 0.0
ob_cube_046.location = (-1.51, -0.5119, 0.0)
ob_cube_046.scale = (0.5, 0.5, 0.5)
ob_cube_046.lineart.crease_threshold = 0.0
ob_cube_045.location = (2.493, -0.5119, 0.0)
ob_cube_045.scale = (0.5, 0.5, 0.5)
ob_cube_045.lineart.crease_threshold = 0.0
ob_cube_044.location = (3.494, -0.5119, 0.0)
ob_cube_044.scale = (0.5, 0.5, 0.5)
ob_cube_044.lineart.crease_threshold = 0.0
ob_cube_043.location = (1.493, -0.5119, 0.1764)
ob_cube_043.scale = (0.5, 0.5, 0.5)
ob_cube_043.lineart.crease_threshold = 0.0
ob_cube_042.location = (0.492, -0.5119, 0.0)
ob_cube_042.scale = (0.5, 0.5, 0.5)
ob_cube_042.lineart.crease_threshold = 0.0
ob_cube_041.location = (0.492, -1.512, 0.0)
ob_cube_041.scale = (0.5, 0.5, 0.5)
ob_cube_041.lineart.crease_threshold = 0.0
ob_cube_040.location = (1.493, -1.512, 0.0)
ob_cube_040.scale = (0.5, 0.5, 0.5)
ob_cube_040.lineart.crease_threshold = 0.0
ob_cube_039.location = (3.494, -1.512, 0.0)
ob_cube_039.scale = (0.5, 0.5, 0.5)
ob_cube_039.lineart.crease_threshold = 0.0
ob_cube_038.location = (2.493, -1.512, 0.0)
ob_cube_038.scale = (0.5, 0.5, 0.5)
ob_cube_038.lineart.crease_threshold = 0.0
ob_cube_037.location = (-1.51, -1.512, 0.0)
ob_cube_037.scale = (0.5, 0.5, 0.5)
ob_cube_037.lineart.crease_threshold = 0.0
ob_cube_036.location = (-0.5092, -1.512, 0.0)
ob_cube_036.scale = (0.5, 0.5, 0.5)
ob_cube_036.lineart.crease_threshold = 0.0
ob_cube_035.location = (-2.511, -1.512, 0.0)
ob_cube_035.scale = (0.5, 0.5, 0.5)
ob_cube_035.lineart.crease_threshold = 0.0
ob_cube_034.location = (-3.512, -1.512, 0.0)
ob_cube_034.scale = (0.5, 0.5, 0.5)
ob_cube_034.lineart.crease_threshold = 0.0
ob_cube_032.location = (-2.511, -3.511, 0.0)
ob_cube_032.scale = (0.5, 0.5, 0.5)
ob_cube_032.lineart.crease_threshold = 0.0
ob_cube_031.location = (-0.5092, -3.511, 0.0)
ob_cube_031.scale = (0.5, 0.5, 0.5)
ob_cube_031.lineart.crease_threshold = 0.0
ob_cube_030.location = (-1.51, -3.511, 0.0)
ob_cube_030.scale = (0.5, 0.5, 0.5)
ob_cube_030.lineart.crease_threshold = 0.0
ob_cube_029.location = (2.493, -3.511, 0.0)
ob_cube_029.scale = (0.5, 0.5, 0.5)
ob_cube_029.lineart.crease_threshold = 0.0
ob_cube_027.location = (1.493, -3.511, 0.0)
ob_cube_027.scale = (0.5, 0.5, 0.5)
ob_cube_027.lineart.crease_threshold = 0.0
ob_cube_026.location = (0.492, -3.511, 0.0)
ob_cube_026.scale = (0.5, 0.5, 0.5)
ob_cube_026.lineart.crease_threshold = 0.0
ob_cube_024.location = (0.492, -2.51, 0.0)
ob_cube_024.scale = (0.5, 0.5, 0.5)
ob_cube_024.lineart.crease_threshold = 0.0
ob_cube_023.location = (1.493, -2.51, 0.0)
ob_cube_023.scale = (0.5, 0.5, 0.5)
ob_cube_023.lineart.crease_threshold = 0.0
ob_cube_022.location = (3.494, -2.51, 0.0)
ob_cube_022.scale = (0.5, 0.5, 0.5)
ob_cube_022.lineart.crease_threshold = 0.0
ob_cube_021.location = (2.493, -2.51, 0.0)
ob_cube_021.scale = (0.5, 0.5, 0.5)
ob_cube_021.lineart.crease_threshold = 0.0
ob_cube_020.location = (-1.51, -2.51, 0.0)
ob_cube_020.scale = (0.5, 0.5, 0.5)
ob_cube_020.lineart.crease_threshold = 0.0
ob_cube_019.location = (-0.5092, -2.51, 0.0)
ob_cube_019.scale = (0.5, 0.5, 0.5)
ob_cube_019.lineart.crease_threshold = 0.0
ob_cube_018.location = (-2.511, -2.51, 0.0)
ob_cube_018.scale = (0.5, 0.5, 0.5)
ob_cube_018.lineart.crease_threshold = 0.0
ob_cube_000.location = (-3.512, -2.51, 0.0)
ob_cube_000.scale = (0.5, 0.5, 0.5)
ob_cube_000.lineart.crease_threshold = 0.0

# ---- collection membership
col_collection_1.objects.link(ob_cube_081)
col_collection_1.objects.link(ob_cube_080)
col_collection_1.objects.link(ob_cube_079)
col_collection_1.objects.link(ob_cube_078)
col_collection_1.objects.link(ob_cube_077)
col_collection_1.objects.link(ob_cube_076)
col_collection_1.objects.link(ob_cube_075)
col_collection_1.objects.link(ob_cube_074)
col_collection_1.objects.link(ob_cube_073)
col_collection_1.objects.link(ob_cube_072)
col_collection_1.objects.link(ob_cube_071)
col_collection_1.objects.link(ob_cube_070)
col_collection_1.objects.link(ob_cube_069)
col_collection_1.objects.link(ob_cube_068)
col_collection_1.objects.link(ob_cube_067)
col_collection_1.objects.link(ob_cube_066)
col_collection_1.objects.link(ob_cube_065)
col_collection_1.objects.link(ob_cube_064)
col_collection_1.objects.link(ob_cube_063)
col_collection_1.objects.link(ob_cube_062)
col_collection_1.objects.link(ob_cube_061)
col_collection_1.objects.link(ob_cube_060)
col_collection_1.objects.link(ob_cube_059)
col_collection_1.objects.link(ob_cube_058)
col_collection_1.objects.link(ob_cube_057)
col_collection_1.objects.link(ob_cube_056)
col_collection_1.objects.link(ob_cube_054)
col_collection_1.objects.link(ob_cube_053)
col_collection_1.objects.link(ob_cube_052)
col_collection_1.objects.link(ob_cube_051)
col_collection_1.objects.link(ob_cube_049)
col_collection_1.objects.link(ob_cube_048)
col_collection_1.objects.link(ob_cube_047)
col_collection_1.objects.link(ob_cube_046)
col_collection_1.objects.link(ob_cube_045)
col_collection_1.objects.link(ob_cube_044)
col_collection_1.objects.link(ob_cube_043)
col_collection_1.objects.link(ob_cube_042)
col_collection_1.objects.link(ob_cube_041)
col_collection_1.objects.link(ob_cube_040)
col_collection_1.objects.link(ob_cube_039)
col_collection_1.objects.link(ob_cube_038)
col_collection_1.objects.link(ob_cube_037)
col_collection_1.objects.link(ob_cube_036)
col_collection_1.objects.link(ob_cube_035)
col_collection_1.objects.link(ob_cube_034)
col_collection_1.objects.link(ob_cube_032)
col_collection_1.objects.link(ob_cube_031)
col_collection_1.objects.link(ob_cube_030)
col_collection_1.objects.link(ob_cube_029)
col_collection_1.objects.link(ob_cube_027)
col_collection_1.objects.link(ob_cube_026)
col_collection_1.objects.link(ob_cube_024)
col_collection_1.objects.link(ob_cube_023)
col_collection_1.objects.link(ob_cube_022)
col_collection_1.objects.link(ob_cube_021)
col_collection_1.objects.link(ob_cube_020)
col_collection_1.objects.link(ob_cube_019)
col_collection_1.objects.link(ob_cube_018)
col_collection_1.objects.link(ob_cube_000)

# ---- scene / render settings (as saved in the file)
scene.frame_start = 1; scene.frame_end = 250; scene.frame_set(0)
scene.render.engine = 'BLENDER_EEVEE_NEXT'
scene.render.resolution_percentage = 50
scene.render.dither_intensity = 0.0
scene.cycles.use_denoising = False
scene.cycles.samples = 128
scene.cycles.sampling_pattern = 'TABULATED_SOBOL'
scene.cycles.use_adaptive_sampling = False
scene.cycles.use_light_tree = False
scene.cycles.blur_glossy = 0.0
scene.cycles.sample_clamp_indirect = 0.0
scene.view_settings.view_transform = 'Standard'
bpy.context.view_layer.update()

# ---- added for rendering (the .blend has no active camera and no usable light): camera, sun
cam_auto = bpy.data.cameras.new('AutoCamera')
cam_auto.lens = 50.0
cam_auto.sensor_width = 36.0
cam_auto.clip_end = 1000.0
ob_auto_camera = bpy.data.objects.new('AutoCamera', cam_auto)
scene.collection.objects.link(ob_auto_camera)
ob_auto_camera.location = (10.5196, -12.6447, 8.51079)
ob_auto_camera.rotation_euler = (1.09748, -7.21219e-08, 0.694738)
scene.camera = ob_auto_camera
light_auto_sun = bpy.data.lights.new('AutoSun', 'SUN')
light_auto_sun.energy = 3.0
light_auto_sun.angle = 0.0523599
ob_auto_sun = bpy.data.objects.new('AutoSun', light_auto_sun)
scene.collection.objects.link(ob_auto_sun)
ob_auto_sun.rotation_euler = (0.872665, 0.174533, 0.523599)
bpy.context.view_layer.update()
